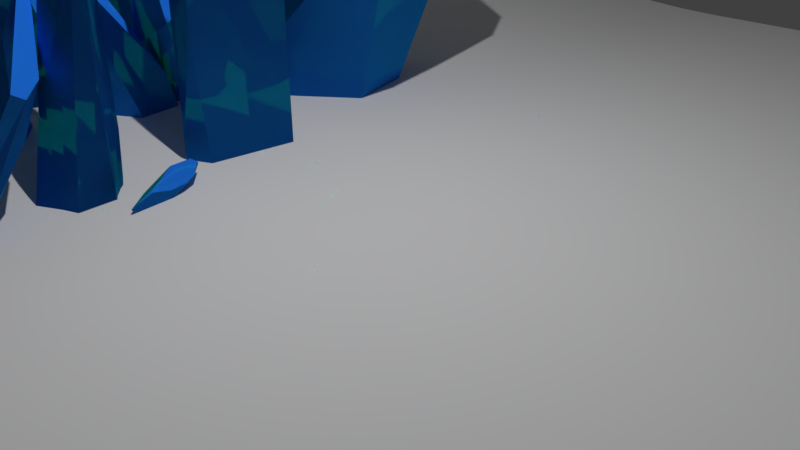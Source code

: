 # Source: Crystals.blend  (saved by Blender 2.79.0; exported with 4.5.12 LTS)
import bpy
from mathutils import Matrix  # noqa: F401  (used for matrix-valued properties, if any)

bpy.ops.wm.read_factory_settings(use_empty=True)
scene = bpy.context.scene
scene.name = 'Scene'

# ---- collections
col_collection_1 = bpy.data.collections.new('Collection 1'); scene.collection.children.link(col_collection_1)

# ---- materials (node trees are filled in below, after node groups)
mat_material_002 = bpy.data.materials.new('Material.002')
mat_material_002.alpha_threshold = 0.0
mat_material_002.roughness = 0.5

# ---- material node trees
mat_material_002.use_nodes = True; mat_material_002.node_tree.nodes.clear()
_N = mat_material_002.node_tree.nodes; _L = mat_material_002.node_tree.links
n0 = _N.new('ShaderNodeOutputMaterial'); n0.name = 'Material Output'; n0.location = (508, 300)
n1 = _N.new('ShaderNodeMixShader'); n1.name = 'Mix Shader.001'; n1.location = (288, 382)
n1.inputs[0].default_value = 0.0
n2 = _N.new('ShaderNodeEmission'); n2.name = 'Emission'; n2.location = (-97, 250)
n2.inputs[0].default_value = (0.265, 0.2662, 0.6459, 1.0)
n2.inputs[1].default_value = 16.3
n3 = _N.new('ShaderNodeMixShader'); n3.name = 'Mix Shader'; n3.location = (68, 598)
n3.inputs[0].default_value = 0.6545
n4 = _N.new('ShaderNodeBsdfGlass'); n4.name = 'Glass BSDF'; n4.location = (-386, 715)
n4.distribution = 'BECKMANN'
n4.inputs[0].default_value = (0.01852, 1.0, 0.6323, 1.0)
n4.inputs[2].default_value = 1.45
n5 = _N.new('ShaderNodeBsdfToon'); n5.name = 'Toon BSDF'; n5.location = (-277, 484)
n5.inputs[0].default_value = (0.01521, 0.1746, 0.7991, 1.0)
_L.new(n3.outputs[0], n1.inputs[1])
_L.new(n4.outputs[0], n3.inputs[1])
_L.new(n1.outputs[0], n0.inputs[0])
_L.new(n2.outputs[0], n1.inputs[2])
_L.new(n5.outputs[0], n3.inputs[2])
n0.is_active_output = True

# ---- world
world_world = bpy.data.worlds.new('World'); scene.world = world_world
world_world.color = (0.05088, 0.05088, 0.05088)
world_world.use_sun_shadow = False
world_world.sun_shadow_jitter_overblur = 0.0
world_world.cycles.sampling_method = 'MANUAL'

# ---- cameras
cam_camera = bpy.data.cameras.new('Camera')
cam_camera.clip_end = 100.0
cam_camera.lens = 35.0
cam_camera.sensor_width = 32.0
cam_camera.sensor_height = 18.0
cam_camera.ortho_scale = 7.314
cam_camera.dof.focus_distance = 0.0

# ---- lights
light_lamp = bpy.data.lights.new('Lamp', 'POINT')
light_lamp.transmission_factor = 0.0
light_lamp.cutoff_distance = 30.0
light_lamp.energy = 2032.0
light_lamp.shadow_buffer_clip_start = 1.001
light_lamp.shadow_soft_size = 0.1
light_lamp.shadow_maximum_resolution = 0.006
light_lamp.use_absolute_resolution = True

# ---- meshes
me_cylinder_009 = bpy.data.meshes.new('Cylinder.009')
me_cylinder_009.from_pydata([(0.0, 1.0, -1.0), (0.866, 0.5, -1.0), (0.866, -0.5, -1.0), (-8.742e-08, -1.0, -1.0), (-0.866, -0.5, -1.0), (-0.866, 0.5, -1.0), (0.866, 0.5, 0.4303), (0.866, -0.5, 0.7188), (0.866, -0.1668, 0.7188), (-0.866, -0.5, 0.3679), (-0.866, 0.5, 0.01813), (0.0, 1.0, 0.483), (0.1509, 0.9129, 0.6249), (0.1951, 0.2411, 0.8925), (-8.742e-08, -1.0, 0.4737), (0.1057, -0.939, 0.9156), (-0.1985, -0.8814, 0.9943), (-0.2057, -0.8813, 0.989)], [], [(13, 8, 6, 12), (0, 1, 2, 3, 4, 5), (16, 15, 7, 8, 13), (1, 6, 8, 7, 2), (0, 11, 12, 6, 1), (5, 10, 11, 0), (4, 9, 10, 5), (9, 17, 16, 13, 12, 11, 10), (15, 16, 17, 14), (2, 7, 15, 14, 3), (3, 14, 17, 9, 4)])
me_cylinder_009.materials.append(mat_material_002)
me_cylinder_009.use_remesh_preserve_volume = False
me_cylinder_009.use_remesh_preserve_attributes = False
me_cylinder_009.use_mirror_vertex_groups = False
me_cylinder_009.update()
me_plane_001 = bpy.data.meshes.new('Plane.001')
me_plane_001.from_pydata([(-1.0, -1.0, 0.8165), (1.0, -1.0, 0.0), (-1.0, 1.0, 0.8165), (1.0, 1.0, 0.0), (-1.0, 0.0, 0.8165), (0.0, -1.0, 0.0), (1.0, 0.0, 0.0), (0.0, 1.0, 0.0), (0.0, 0.0, 0.0), (-1.0, -0.5, 0.8165), (0.5, -1.0, 0.0), (1.0, 0.5, 0.0), (-0.5, 1.0, 0.01785), (-1.0, 0.5, 0.8165), (-0.5, -1.0, 0.01785), (1.0, -0.5, 0.0), (0.5, 1.0, 0.0), (0.0, 0.5, 0.0), (0.0, -0.5, 0.0), (-0.5, 0.0, 0.01785), (0.5, 0.0, 0.0), (0.5, -0.5, 0.0), (-0.5, -0.5, 0.01785), (-0.5, 0.5, 0.01785), (0.5, 0.5, 0.0), (-1.0, -0.75, 0.8165), (0.75, -1.0, 0.0), (1.0, 0.75, 0.0), (-0.7547, 1.0, 0.05634), (-1.0, 0.25, 0.8165), (-0.25, -1.0, 0.0), (1.0, -0.25, 0.0), (0.25, 1.0, 0.0), (0.0, 0.75, 0.0), (0.0, -0.25, 0.0), (-0.7547, 0.0, 0.05634), (0.25, 0.0, 0.0), (-1.0, -0.25, 0.8165), (0.25, -1.0, 0.0), (1.0, 0.25, 0.0), (-0.25, 1.0, 0.0), (-1.0, 0.75, 0.8165), (-0.7547, -1.0, 0.05634), (1.0, -0.75, 0.0), (0.75, 1.0, 0.0), (0.0, 0.25, 0.0), (0.0, -0.75, 0.0), (-0.25, 0.0, 0.0), (0.75, 0.0, 0.0), (0.5, -0.25, 0.0), (0.5, -0.75, 0.0), (0.25, -0.5, 0.0), (0.75, -0.5, 0.0), (-0.5, -0.25, 0.01785), (-0.5, -0.75, 0.01785), (-0.7547, -0.5, 0.05634), (-0.25, -0.5, 0.0), (-0.5, 0.75, 0.01785), (-0.5, 0.25, 0.01785), (-0.7547, 0.5, 0.05634), (-0.25, 0.5, 0.0), (0.5, 0.75, 0.0), (0.5, 0.25, 0.0), (0.25, 0.5, 0.0), (0.75, 0.5, 0.0), (0.75, 0.25, 0.0), (0.25, 0.25, 0.0), (0.25, 0.75, 0.0), (-0.25, 0.25, 0.0), (-0.7547, 0.25, 0.05634), (-0.7547, 0.75, 0.05634), (-0.25, -0.75, 0.0), (-0.7547, -0.75, 0.05634), (-0.7547, -0.25, 0.05634), (0.75, -0.75, 0.0), (0.25, -0.75, 0.0), (0.25, -0.25, 0.0), (0.75, -0.25, 0.0), (-0.25, -0.25, 0.0), (-0.25, 0.75, 0.0), (0.75, 0.75, 0.0), (-1.0, -0.875, 0.8165), (0.875, -1.0, 0.0), (1.0, 0.875, 0.0), (-0.875, 1.0, 0.2071), (-1.0, 0.125, 0.8165), (-0.125, -1.0, 0.0), (1.0, -0.125, 0.0), (0.125, 1.0, 0.0), (0.0, 0.875, 0.0), (0.0, -0.125, 0.0), (-0.875, 0.0, 0.2071), (0.125, 0.0, 0.0), (-1.0, -0.375, 0.8165), (0.375, -1.0, 0.0), (1.0, 0.375, 0.0), (-0.375, 1.0, 0.005154), (-1.0, 0.625, 0.8165), (-0.626, -1.0, 0.0336), (1.0, -0.625, 0.0), (0.625, 1.0, 0.0), (0.0, 0.375, 0.0), (0.0, -0.625, 0.0), (-0.375, 0.0, 0.005154), (0.625, 0.0, 0.0), (0.5, -0.125, 0.0), (0.5, -0.625, 0.0), (0.125, -0.5, 0.0), (0.625, -0.5, 0.0), (-0.5, -0.125, 0.01785), (-0.5, -0.625, 0.01785), (-0.875, -0.5, 0.2071), (-0.375, -0.5, 0.005154), (-0.5, 0.875, 0.01785), (-0.5, 0.375, 0.01785), (-0.875, 0.5, 0.2071), (-0.375, 0.5, 0.005154), (0.5, 0.875, 0.0), (0.5, 0.375, 0.0), (0.125, 0.5, 0.0), (0.625, 0.5, 0.0), (-1.0, -0.625, 0.8165), (0.625, -1.0, 0.0), (1.0, 0.625, 0.0), (-0.626, 1.0, 0.0336), (-1.0, 0.375, 0.8165), (-0.375, -1.0, 0.005154), (1.0, -0.375, 0.0), (0.375, 1.0, 0.0), (0.0, 0.625, 0.0), (0.0, -0.375, 0.0), (-0.626, 0.0, 0.0336), (0.375, 0.0, 0.0), (-1.0, -0.125, 0.8165), (0.125, -1.0, 0.0), (1.0, 0.125, 0.0), (-0.125, 1.0, 0.0), (-1.0, 0.875, 0.8165), (-0.875, -1.0, 0.2071), (1.0, -0.875, 0.0), (0.875, 1.0, 0.0), (0.0, 0.125, 0.0), (0.0, -0.875, 0.0), (-0.125, 0.0, 0.0), (0.875, 0.0, 0.0), (0.5, -0.375, 0.0), (0.5, -0.875, 0.0), (0.375, -0.5, 0.0), (0.875, -0.5, 0.0), (-0.5, -0.375, 0.01785), (-0.5, -0.875, 0.01785), (-0.626, -0.5, 0.0336), (-0.125, -0.5, 0.0), (-0.5, 0.625, 0.01785), (-0.5, 0.125, 0.01785), (-0.626, 0.5, 0.0336), (-0.125, 0.5, 0.0), (0.5, 0.625, 0.0), (0.5, 0.125, 0.0), (0.375, 0.5, 0.0), (0.875, 0.5, 0.0), (0.75, 0.375, 0.0), (0.75, 0.125, 0.0), (0.625, 0.25, 0.0), (0.875, 0.25, 0.0), (0.25, 0.375, 0.0), (0.25, 0.125, 0.0), (0.125, 0.25, 0.0), (0.375, 0.25, 0.0), (0.25, 0.875, 0.0), (0.25, 0.625, 0.0), (0.125, 0.75, 0.0), (0.375, 0.75, 0.0), (-0.25, 0.375, 0.0), (-0.25, 0.125, 0.0), (-0.375, 0.25, 0.005154), (-0.125, 0.25, 0.0), (-0.7547, 0.375, 0.05634), (-0.7547, 0.125, 0.05634), (-0.875, 0.25, 0.2071), (-0.626, 0.25, 0.0336), (-0.7547, 0.875, 0.05634), (-0.7547, 0.625, 0.05634), (-0.875, 0.75, 0.2071), (-0.626, 0.75, 0.0336), (-0.25, -0.625, 0.0), (-0.25, -0.875, 0.0), (-0.375, -0.75, 0.005154), (-0.125, -0.75, 0.0), (-0.7547, -0.625, 0.05634), (-0.7547, -0.875, 0.05634), (-0.875, -0.75, 0.2071), (-0.626, -0.75, 0.0336), (-0.7547, -0.125, 0.05634), (-0.7547, -0.375, 0.05634), (-0.875, -0.25, 0.2071), (-0.626, -0.25, 0.0336), (0.75, -0.625, 0.0), (0.75, -0.875, 0.0), (0.625, -0.75, 0.0), (0.875, -0.75, 0.0), (0.25, -0.625, 0.0), (0.25, -0.875, 0.0), (0.125, -0.75, 0.0), (0.375, -0.75, 0.0), (0.25, -0.125, 0.0), (0.25, -0.375, 0.0), (0.125, -0.25, 0.0), (0.375, -0.25, 0.0), (0.75, -0.125, 0.0), (0.75, -0.375, 0.0), (0.625, -0.25, 0.0), (0.875, -0.25, 0.0), (-0.25, -0.125, 0.0), (-0.25, -0.375, 0.0), (-0.375, -0.25, 0.005154), (-0.125, -0.25, 0.0), (-0.25, 0.875, 0.0), (-0.25, 0.625, 0.0), (-0.375, 0.75, 0.005154), (-0.125, 0.75, 0.0), (0.75, 0.875, 0.0), (0.75, 0.625, 0.0), (0.625, 0.75, 0.0), (0.875, 0.75, 0.0), (0.875, 0.625, 0.0), (0.625, 0.625, 0.0), (0.625, 0.875, 0.0), (-0.125, 0.625, 0.0), (-0.375, 0.625, 0.005154), (-0.375, 0.875, 0.005154), (-0.125, -0.375, 0.0), (-0.375, -0.375, 0.005154), (-0.375, -0.125, 0.005154), (0.875, -0.375, 0.0), (0.625, -0.375, 0.0), (0.625, -0.125, 0.0), (0.375, -0.375, 0.0), (0.125, -0.375, 0.0), (0.125, -0.125, 0.0), (0.375, -0.875, 0.0), (0.125, -0.875, 0.0), (0.125, -0.625, 0.0), (0.875, -0.875, 0.0), (0.625, -0.875, 0.0), (0.625, -0.625, 0.0), (-0.626, -0.375, 0.0336), (-0.875, -0.375, 0.2071), (-0.875, -0.125, 0.2071), (-0.626, -0.875, 0.0336), (-0.875, -0.875, 0.2071), (-0.875, -0.625, 0.2071), (-0.125, -0.875, 0.0), (-0.375, -0.875, 0.005154), (-0.375, -0.625, 0.005154), (-0.626, 0.625, 0.0336), (-0.875, 0.625, 0.2071), (-0.875, 0.875, 0.2071), (-0.626, 0.125, 0.0336), (-0.875, 0.125, 0.2071), (-0.875, 0.375, 0.2071), (-0.125, 0.125, 0.0), (-0.375, 0.125, 0.005154), (-0.375, 0.375, 0.005154), (0.375, 0.625, 0.0), (0.125, 0.625, 0.0), (0.125, 0.875, 0.0), (0.375, 0.125, 0.0), (0.125, 0.125, 0.0), (0.125, 0.375, 0.0), (0.875, 0.125, 0.0), (0.625, 0.125, 0.0), (0.625, 0.375, 0.0), (0.875, 0.375, 0.0), (0.375, 0.375, 0.0), (0.375, 0.875, 0.0), (-0.125, 0.375, 0.0), (-0.626, 0.375, 0.0336), (-0.626, 0.875, 0.0336), (-0.125, -0.625, 0.0), (-0.626, -0.625, 0.0336), (-0.626, -0.125, 0.0336), (0.875, -0.625, 0.0), (0.375, -0.625, 0.0), (0.375, -0.125, 0.0), (0.875, -0.125, 0.0), (-0.125, -0.125, 0.0), (-0.125, 0.875, 0.0), (0.875, 0.875, 0.0), (-1.0, -0.9375, 0.8165), (0.9375, -1.0, 0.0), (1.0, 0.9375, 0.0), (-0.9375, 1.0, 0.3141), (-1.0, 0.0625, 0.8165), (-0.0625, -1.0, 0.0), (1.0, -0.0625, 0.0), (0.0625, 1.0, 0.0), (0.0, 0.9375, 0.0), (0.0, -0.0625, 0.0), (-0.9375, 0.0, 0.3141), (0.0625, 0.0, 0.0), (-1.0, -0.4375, 0.8165), (0.4375, -1.0, 0.0), (1.0, 0.4375, 0.0), (-0.4375, 1.0, 0.01085), (-1.0, 0.5625, 0.8165), (-0.5625, -1.0, 0.02558), (1.0, -0.5625, 0.0), (0.5625, 1.0, 0.0), (0.0, 0.4375, 0.0), (0.0, -0.5625, 0.0), (-0.4375, 0.0, 0.01085), (0.5625, 0.0, 0.0), (0.5, -0.0625, 0.0), (0.5, -0.5625, 0.0), (0.0625, -0.5, 0.0), (0.5625, -0.5, 0.0), (-0.5, -0.0625, 0.01785), (-0.5, -0.5625, 0.01785), (-0.9375, -0.5, 0.3141), (-0.4375, -0.5, 0.01085), (-0.5, 0.9375, 0.01785), (-0.5, 0.4375, 0.01785), (-0.9375, 0.5, 0.3141), (-0.4375, 0.5, 0.01085), (0.5, 0.9375, 0.0), (0.5, 0.4375, 0.0), (0.0625, 0.5, 0.0), (0.5625, 0.5, 0.0), (-1.0, -0.6875, 0.8165), (0.6875, -1.0, 0.0), (1.0, 0.6875, 0.0), (-0.6944, 1.0, 0.04176), (-1.0, 0.3125, 0.8165), (-0.3125, -1.0, 0.001345), (1.0, -0.3125, 0.0), (0.3125, 1.0, 0.0), (0.0, 0.6875, 0.0), (0.0, -0.3125, 0.0), (-0.6944, 0.0, 0.04176), (0.3125, 0.0, 0.0), (-1.0, -0.1875, 0.8165), (0.1875, -1.0, 0.0), (1.0, 0.1875, 0.0), (-0.1875, 1.0, 0.0), (-1.0, 0.8125, 0.8165), (-0.8166, -1.0, 0.1201), (1.0, -0.8125, 0.0), (0.8125, 1.0, 0.0), (0.0, 0.1875, 0.0), (0.0, -0.8125, 0.0), (-0.1875, 0.0, 0.0), (0.8125, 0.0, 0.0), (0.5, -0.3125, 0.0), (0.5, -0.8125, 0.0), (0.3125, -0.5, 0.0), (0.8125, -0.5, 0.0), (-0.5, -0.3125, 0.01785), (-0.5, -0.8125, 0.01785), (-0.6944, -0.5, 0.04176), (-0.1875, -0.5, 0.0), (-0.5, 0.6875, 0.01785), (-0.5, 0.1875, 0.01785), (-0.6944, 0.5, 0.04176), (-0.1875, 0.5, 0.0), (0.5, 0.6875, 0.0), (0.5, 0.1875, 0.0), (0.3125, 0.5, 0.0), (0.8125, 0.5, 0.0), (0.75, 0.4375, 0.0), (0.75, 0.1875, 0.0), (0.5625, 0.25, 0.0), (0.8125, 0.25, 0.0), (0.25, 0.4375, 0.0), (0.25, 0.1875, 0.0), (0.0625, 0.25, 0.0), (0.3125, 0.25, 0.0), (0.25, 0.9375, 0.0), (0.25, 0.6875, 0.0), (0.0625, 0.75, 0.0), (0.3125, 0.75, 0.0), (-0.25, 0.4375, 0.0), (-0.25, 0.1875, 0.0), (-0.4375, 0.25, 0.01085), (-0.1875, 0.25, 0.0), (-0.7547, 0.4375, 0.05634), (-0.7547, 0.1875, 0.05634), (-0.9375, 0.25, 0.3141), (-0.6944, 0.25, 0.04176), (-0.7547, 0.9375, 0.05634), (-0.7547, 0.6875, 0.05634), (-0.9375, 0.75, 0.3141), (-0.6944, 0.75, 0.04176), (-0.25, -0.5625, 0.0), (-0.25, -0.8125, 0.0), (-0.4375, -0.75, 0.01085), (-0.1875, -0.75, 0.0), (-0.7547, -0.5625, 0.05634), (-0.7547, -0.8125, 0.05634), (-0.9375, -0.75, 0.3141), (-0.6944, -0.75, 0.04176), (-0.7547, -0.0625, 0.05634), (-0.7547, -0.3125, 0.05634), (-0.9375, -0.25, 0.3141), (-0.6944, -0.25, 0.04176), (0.75, -0.5625, 0.0), (0.75, -0.8125, 0.0), (0.5625, -0.75, 0.0), (0.8125, -0.75, 0.0), (0.25, -0.5625, 0.0), (0.25, -0.8125, 0.0), (0.0625, -0.75, 0.0), (0.3125, -0.75, 0.0), (0.25, -0.0625, 0.0), (0.25, -0.3125, 0.0), (0.0625, -0.25, 0.0), (0.3125, -0.25, 0.0), (0.75, -0.0625, 0.0), (0.75, -0.3125, 0.0), (0.5625, -0.25, 0.0), (0.8125, -0.25, 0.0), (-0.25, -0.0625, 0.0), (-0.25, -0.3125, 0.0), (-0.4375, -0.25, 0.01085), (-0.1875, -0.25, 0.0), (-0.25, 0.9375, 0.0), (-0.25, 0.6875, 0.0), (-0.4375, 0.75, 0.01085), (-0.1875, 0.75, 0.0), (0.75, 0.9375, 0.0), (0.75, 0.6875, 0.0), (0.5625, 0.75, 0.0), (0.8125, 0.75, 0.0), (-1.0, -0.8125, 0.8165), (0.8125, -1.0, 0.0), (1.0, 0.8125, 0.0), (-0.8166, 1.0, 0.1201), (-1.0, 0.1875, 0.8165), (-0.1875, -1.0, 0.0), (1.0, -0.1875, 0.0), (0.1875, 1.0, 0.0), (0.0, 0.8125, 0.0), (0.0, -0.1875, 0.0), (-0.8166, 0.0, 0.1201), (0.1875, 0.0, 0.0), (-1.0, -0.3125, 0.8165), (0.3125, -1.0, 0.0), (1.0, 0.3125, 0.0), (-0.3125, 1.0, 0.001345), (-1.0, 0.6875, 0.8165), (-0.6944, -1.0, 0.04176), (1.0, -0.6875, 0.0), (0.6875, 1.0, 0.0), (0.0, 0.3125, 0.0), (0.0, -0.6875, 0.0), (-0.3125, 0.0, 0.001345), (0.6875, 0.0, 0.0), (0.5, -0.1875, 0.0), (0.5, -0.6875, 0.0), (0.1875, -0.5, 0.0), (0.6875, -0.5, 0.0), (-0.5, -0.1875, 0.01785), (-0.5, -0.6875, 0.01785), (-0.8166, -0.5, 0.1201), (-0.3125, -0.5, 0.001345), (-0.5, 0.8125, 0.01785), (-0.5, 0.3125, 0.01785), (-0.8166, 0.5, 0.1201), (-0.3125, 0.5, 0.001345), (0.5, 0.8125, 0.0), (0.5, 0.3125, 0.0), (0.1875, 0.5, 0.0), (0.6875, 0.5, 0.0), (-1.0, -0.5625, 0.8165), (0.5625, -1.0, 0.0), (1.0, 0.5625, 0.0), (-0.5625, 1.0, 0.02558), (-1.0, 0.4375, 0.8165), (-0.4375, -1.0, 0.01085), (1.0, -0.4375, 0.0), (0.4375, 1.0, 0.0), (0.0, 0.5625, 0.0), (0.0, -0.4375, 0.0), (-0.5625, 0.0, 0.02558), (0.4375, 0.0, 0.0), (-1.0, -0.0625, 0.8165), (0.0625, -1.0, 0.0), (1.0, 0.0625, 0.0), (-0.0625, 1.0, 0.0), (-1.0, 0.9375, 0.8165), (-0.9375, -1.0, 0.3141), (1.0, -0.9375, 0.0), (0.9375, 1.0, 0.0), (0.0, 0.0625, 0.0), (0.0, -0.9375, 0.0), (-0.0625, 0.0, 0.0), (0.9375, 0.0, 0.0), (0.5, -0.4375, 0.0), (0.5, -0.9375, 0.0), (0.4375, -0.5, 0.0), (0.9375, -0.5, 0.0), (-0.5, -0.4375, 0.01785), (-0.5, -0.9375, 0.01785), (-0.5625, -0.5, 0.02558), (-0.0625, -0.5, 0.0), (-0.5, 0.5625, 0.01785), (-0.5, 0.0625, 0.01785), (-0.5625, 0.5, 0.02558), (-0.0625, 0.5, 0.0), (0.5, 0.5625, 0.0), (0.5, 0.0625, 0.0), (0.4375, 0.5, 0.0), (0.9375, 0.5, 0.0), (0.75, 0.3125, 0.0), (0.75, 0.0625, 0.0), (0.6875, 0.25, 0.0), (0.9375, 0.25, 0.0), (0.25, 0.3125, 0.0), (0.25, 0.0625, 0.0), (0.1875, 0.25, 0.0), (0.4375, 0.25, 0.0), (0.25, 0.8125, 0.0), (0.25, 0.5625, 0.0), (0.1875, 0.75, 0.0), (0.4375, 0.75, 0.0), (-0.25, 0.3125, 0.0), (-0.25, 0.0625, 0.0), (-0.3125, 0.25, 0.001345), (-0.0625, 0.25, 0.0), (-0.7547, 0.3125, 0.05634), (-0.7547, 0.0625, 0.05634), (-0.8166, 0.25, 0.1201), (-0.5625, 0.25, 0.02558), (-0.7547, 0.8125, 0.05634), (-0.7547, 0.5625, 0.05634), (-0.8166, 0.75, 0.1201), (-0.5625, 0.75, 0.02558), (-0.25, -0.6875, 0.0), (-0.25, -0.9375, 0.0), (-0.3125, -0.75, 0.001345), (-0.0625, -0.75, 0.0), (-0.7547, -0.6875, 0.05634), (-0.7547, -0.9375, 0.05634), (-0.8166, -0.75, 0.1201), (-0.5625, -0.75, 0.02558), (-0.7547, -0.1875, 0.05634), (-0.7547, -0.4375, 0.05634), (-0.8166, -0.25, 0.1201), (-0.5625, -0.25, 0.02558), (0.75, -0.6875, 0.0), (0.75, -0.9375, 0.0), (0.6875, -0.75, 0.0), (0.9375, -0.75, 0.0), (0.25, -0.6875, 0.0), (0.25, -0.9375, 0.0), (0.1875, -0.75, 0.0), (0.4375, -0.75, 0.0), (0.25, -0.1875, 0.0), (0.25, -0.4375, 0.0), (0.1875, -0.25, 0.0), (0.4375, -0.25, 0.0), (0.75, -0.1875, 0.0), (0.75, -0.4375, 0.0), (0.6875, -0.25, 0.0), (0.9375, -0.25, 0.0), (-0.25, -0.1875, 0.0), (-0.25, -0.4375, 0.0), (-0.3125, -0.25, 0.001345), (-0.0625, -0.25, 0.0), (-0.25, 0.8125, 0.0), (-0.25, 0.5625, 0.0), (-0.3125, 0.75, 0.001345), (-0.0625, 0.75, 0.0), (0.75, 0.8125, 0.0), (0.75, 0.5625, 0.0), (0.6875, 0.75, 0.0), (0.9375, 0.75, 0.0), (0.875, 0.6875, 0.0), (0.875, 0.5625, 0.0), (0.8125, 0.625, 0.0), (0.9375, 0.625, 0.0), (0.625, 0.6875, 0.0), (0.625, 0.5625, 0.0), (0.5625, 0.625, 0.0), (0.6875, 0.625, 0.0), (0.625, 0.9375, 0.0), (0.625, 0.8125, 0.0), (0.5625, 0.875, 0.0), (0.6875, 0.875, 0.0), (-0.125, 0.6875, 0.0), (-0.125, 0.5625, 0.0), (-0.1875, 0.625, 0.0), (-0.0625, 0.625, 0.0), (-0.375, 0.6875, 0.005154), (-0.375, 0.5625, 0.005154), (-0.4375, 0.625, 0.01085), (-0.3125, 0.625, 0.001345), (-0.375, 0.9375, 0.005154), (-0.375, 0.8125, 0.005154), (-0.4375, 0.875, 0.01085), (-0.3125, 0.875, 0.001345), (-0.125, -0.3125, 0.0), (-0.125, -0.4375, 0.0), (-0.1875, -0.375, 0.0), (-0.0625, -0.375, 0.0), (-0.375, -0.3125, 0.005154), (-0.375, -0.4375, 0.005154), (-0.4375, -0.375, 0.01085), (-0.3125, -0.375, 0.001345), (-0.375, -0.0625, 0.005154), (-0.375, -0.1875, 0.005154), (-0.4375, -0.125, 0.01085), (-0.3125, -0.125, 0.001345), (0.875, -0.3125, 0.0), (0.875, -0.4375, 0.0), (0.8125, -0.375, 0.0), (0.9375, -0.375, 0.0), (0.625, -0.3125, 0.0), (0.625, -0.4375, 0.0), (0.5625, -0.375, 0.0), (0.6875, -0.375, 0.0), (0.625, -0.0625, 0.0), (0.625, -0.1875, 0.0), (0.5625, -0.125, 0.0), (0.6875, -0.125, 0.0), (0.375, -0.3125, 0.0), (0.375, -0.4375, 0.0), (0.3125, -0.375, 0.0), (0.4375, -0.375, 0.0), (0.125, -0.3125, 0.0), (0.125, -0.4375, 0.0), (0.0625, -0.375, 0.0), (0.1875, -0.375, 0.0), (0.125, -0.0625, 0.0), (0.125, -0.1875, 0.0), (0.0625, -0.125, 0.0), (0.1875, -0.125, 0.0), (0.375, -0.8125, 0.0), (0.375, -0.9375, 0.0), (0.3125, -0.875, 0.0), (0.4375, -0.875, 0.0), (0.125, -0.8125, 0.0), (0.125, -0.9375, 0.0), (0.0625, -0.875, 0.0), (0.1875, -0.875, 0.0), (0.125, -0.5625, 0.0), (0.125, -0.6875, 0.0), (0.0625, -0.625, 0.0), (0.1875, -0.625, 0.0), (0.875, -0.8125, 0.0), (0.875, -0.9375, 0.0), (0.8125, -0.875, 0.0), (0.9375, -0.875, 0.0), (0.625, -0.8125, 0.0), (0.625, -0.9375, 0.0), (0.5625, -0.875, 0.0), (0.6875, -0.875, 0.0), (0.625, -0.5625, 0.0), (0.625, -0.6875, 0.0), (0.5625, -0.625, 0.0), (0.6875, -0.625, 0.0), (-0.626, -0.3125, 0.0336), (-0.626, -0.4375, 0.0336), (-0.6944, -0.375, 0.04176), (-0.5625, -0.375, 0.02558), (-0.875, -0.3125, 0.2071), (-0.875, -0.4375, 0.2071), (-0.9375, -0.375, 0.3141), (-0.8166, -0.375, 0.1201), (-0.875, -0.0625, 0.2071), (-0.875, -0.1875, 0.2071), (-0.9375, -0.125, 0.3141), (-0.8166, -0.125, 0.1201), (-0.626, -0.8125, 0.0336), (-0.626, -0.9375, 0.0336), (-0.6944, -0.875, 0.04176), (-0.5625, -0.875, 0.02558), (-0.875, -0.8125, 0.2071), (-0.875, -0.9375, 0.2071), (-0.9375, -0.875, 0.3141), (-0.8166, -0.875, 0.1201), (-0.875, -0.5625, 0.2071), (-0.875, -0.6875, 0.2071), (-0.9375, -0.625, 0.3141), (-0.8166, -0.625, 0.1201), (-0.125, -0.8125, 0.0), (-0.125, -0.9375, 0.0), (-0.1875, -0.875, 0.0), (-0.0625, -0.875, 0.0), (-0.375, -0.8125, 0.005154), (-0.375, -0.9375, 0.005154), (-0.4375, -0.875, 0.01085), (-0.3125, -0.875, 0.001345), (-0.375, -0.5625, 0.005154), (-0.375, -0.6875, 0.005154), (-0.4375, -0.625, 0.01085), (-0.3125, -0.625, 0.001345), (-0.626, 0.6875, 0.0336), (-0.626, 0.5625, 0.0336), (-0.6944, 0.625, 0.04176), (-0.5625, 0.625, 0.02558), (-0.875, 0.6875, 0.2071), (-0.875, 0.5625, 0.2071), (-0.9375, 0.625, 0.3141), (-0.8166, 0.625, 0.1201), (-0.875, 0.9375, 0.2071), (-0.875, 0.8125, 0.2071), (-0.9375, 0.875, 0.3141), (-0.8166, 0.875, 0.1201), (-0.626, 0.1875, 0.0336), (-0.626, 0.0625, 0.0336), (-0.6944, 0.125, 0.04176), (-0.5625, 0.125, 0.02558), (-0.875, 0.1875, 0.2071), (-0.875, 0.0625, 0.2071), (-0.9375, 0.125, 0.3141), (-0.8166, 0.125, 0.1201), (-0.875, 0.4375, 0.2071), (-0.875, 0.3125, 0.2071), (-0.9375, 0.375, 0.3141), (-0.8166, 0.375, 0.1201), (-0.125, 0.1875, 0.0), (-0.125, 0.0625, 0.0), (-0.1875, 0.125, 0.0), (-0.0625, 0.125, 0.0), (-0.375, 0.1875, 0.005154), (-0.375, 0.0625, 0.005154), (-0.4375, 0.125, 0.01085), (-0.3125, 0.125, 0.001345), (-0.375, 0.4375, 0.005154), (-0.375, 0.3125, 0.005154), (-0.4375, 0.375, 0.01085), (-0.3125, 0.375, 0.001345), (0.375, 0.6875, 0.0), (0.375, 0.5625, 0.0), (0.3125, 0.625, 0.0), (0.4375, 0.625, 0.0), (0.125, 0.6875, 0.0), (0.125, 0.5625, 0.0), (0.0625, 0.625, 0.0), (0.1875, 0.625, 0.0), (0.125, 0.9375, 0.0), (0.125, 0.8125, 0.0), (0.0625, 0.875, 0.0), (0.1875, 0.875, 0.0), (0.375, 0.1875, 0.0), (0.375, 0.0625, 0.0), (0.3125, 0.125, 0.0), (0.4375, 0.125, 0.0), (0.125, 0.1875, 0.0), (0.125, 0.0625, 0.0), (0.0625, 0.125, 0.0), (0.1875, 0.125, 0.0), (0.125, 0.4375, 0.0), (0.125, 0.3125, 0.0), (0.0625, 0.375, 0.0), (0.1875, 0.375, 0.0), (0.875, 0.1875, 0.0), (0.875, 0.0625, 0.0), (0.8125, 0.125, 0.0), (0.9375, 0.125, 0.0), (0.625, 0.1875, 0.0), (0.625, 0.0625, 0.0), (0.5625, 0.125, 0.0), (0.6875, 0.125, 0.0), (0.625, 0.4375, 0.0), (0.625, 0.3125, 0.0), (0.5625, 0.375, 0.0), (0.6875, 0.375, 0.0), (0.875, 0.4375, 0.0), (0.875, 0.3125, 0.0), (0.8125, 0.375, 0.0), (0.9375, 0.375, 0.0), (0.375, 0.4375, 0.0), (0.375, 0.3125, 0.0), (0.3125, 0.375, 0.0), (0.4375, 0.375, 0.0), (0.375, 0.9375, 0.0), (0.375, 0.8125, 0.0), (0.3125, 0.875, 0.0), (0.4375, 0.875, 0.0), (-0.125, 0.4375, 0.0), (-0.125, 0.3125, 0.0), (-0.1875, 0.375, 0.0), (-0.0625, 0.375, 0.0), (-0.626, 0.4375, 0.0336), (-0.626, 0.3125, 0.0336), (-0.6944, 0.375, 0.04176), (-0.5625, 0.375, 0.02558), (-0.626, 0.9375, 0.0336), (-0.626, 0.8125, 0.0336), (-0.6944, 0.875, 0.04176), (-0.5625, 0.875, 0.02558), (-0.125, -0.5625, 0.0), (-0.125, -0.6875, 0.0), (-0.1875, -0.625, 0.0), (-0.0625, -0.625, 0.0), (-0.626, -0.5625, 0.0336), (-0.626, -0.6875, 0.0336), (-0.6944, -0.625, 0.04176), (-0.5625, -0.625, 0.02558), (-0.626, -0.0625, 0.0336), (-0.626, -0.1875, 0.0336), (-0.6944, -0.125, 0.04176), (-0.5625, -0.125, 0.02558), (0.875, -0.5625, 0.0), (0.875, -0.6875, 0.0), (0.8125, -0.625, 0.0), (0.9375, -0.625, 0.0), (0.375, -0.5625, 0.0), (0.375, -0.6875, 0.0), (0.3125, -0.625, 0.0), (0.4375, -0.625, 0.0), (0.375, -0.0625, 0.0), (0.375, -0.1875, 0.0), (0.3125, -0.125, 0.0), (0.4375, -0.125, 0.0), (0.875, -0.0625, 0.0), (0.875, -0.1875, 0.0), (0.8125, -0.125, 0.0), (0.9375, -0.125, 0.0), (-0.125, -0.0625, 0.0), (-0.125, -0.1875, 0.0), (-0.1875, -0.125, 0.0), (-0.0625, -0.125, 0.0), (-0.125, 0.9375, 0.0), (-0.125, 0.8125, 0.0), (-0.1875, 0.875, 0.0), (-0.0625, 0.875, 0.0), (0.875, 0.9375, 0.0), (0.875, 0.8125, 0.0), (0.8125, 0.875, 0.0), (0.9375, 0.875, 0.0), (0.9375, 0.8125, 0.0), (0.8125, 0.8125, 0.0), (0.8125, 0.9375, 0.0), (-0.0625, 0.8125, 0.0), (-0.1875, 0.8125, 0.0), (-0.1875, 0.9375, 0.0), (-0.0625, -0.1875, 0.0), (-0.1875, -0.1875, 0.0), (-0.1875, -0.0625, 0.0), (0.9375, -0.1875, 0.0), (0.8125, -0.1875, 0.0), (0.8125, -0.0625, 0.0), (0.4375, -0.1875, 0.0), (0.3125, -0.1875, 0.0), (0.3125, -0.0625, 0.0), (0.4375, -0.6875, 0.0), (0.3125, -0.6875, 0.0), (0.3125, -0.5625, 0.0), (0.9375, -0.6875, 0.0), (0.8125, -0.6875, 0.0), (0.8125, -0.5625, 0.0), (-0.5625, -0.1875, 0.02558), (-0.6944, -0.1875, 0.04176), (-0.6944, -0.0625, 0.04176), (-0.5625, -0.6875, 0.02558), (-0.6944, -0.6875, 0.04176), (-0.6944, -0.5625, 0.04176), (-0.0625, -0.6875, 0.0), (-0.1875, -0.6875, 0.0), (-0.1875, -0.5625, 0.0), (-0.5625, 0.8125, 0.02558), (-0.6944, 0.8125, 0.04176), (-0.6944, 0.9375, 0.04176), (-0.5625, 0.3125, 0.02558), (-0.6944, 0.3125, 0.04176), (-0.6944, 0.4375, 0.04176), (-0.0625, 0.3125, 0.0), (-0.1875, 0.3125, 0.0), (-0.1875, 0.4375, 0.0), (0.4375, 0.8125, 0.0), (0.3125, 0.8125, 0.0), (0.3125, 0.9375, 0.0), (0.4375, 0.3125, 0.0), (0.3125, 0.3125, 0.0), (0.3125, 0.4375, 0.0), (0.9375, 0.3125, 0.0), (0.8125, 0.3125, 0.0), (0.8125, 0.4375, 0.0), (0.6875, 0.3125, 0.0), (0.5625, 0.3125, 0.0), (0.5625, 0.4375, 0.0), (0.6875, 0.0625, 0.0), (0.5625, 0.0625, 0.0), (0.5625, 0.1875, 0.0), (0.9375, 0.0625, 0.0), (0.8125, 0.0625, 0.0), (0.8125, 0.1875, 0.0), (0.1875, 0.3125, 0.0), (0.0625, 0.3125, 0.0), (0.0625, 0.4375, 0.0), (0.1875, 0.0625, 0.0), (0.0625, 0.0625, 0.0), (0.0625, 0.1875, 0.0), (0.4375, 0.0625, 0.0), (0.3125, 0.0625, 0.0), (0.3125, 0.1875, 0.0), (0.1875, 0.8125, 0.0), (0.0625, 0.8125, 0.0), (0.0625, 0.9375, 0.0), (0.1875, 0.5625, 0.0), (0.0625, 0.5625, 0.0), (0.0625, 0.6875, 0.0), (0.4375, 0.5625, 0.0), (0.3125, 0.5625, 0.0), (0.3125, 0.6875, 0.0), (-0.3125, 0.3125, 0.001345), (-0.4375, 0.3125, 0.01085), (-0.4375, 0.4375, 0.01085), (-0.3125, 0.0625, 0.001345), (-0.4375, 0.0625, 0.01085), (-0.4375, 0.1875, 0.01085), (-0.0625, 0.0625, 0.0), (-0.1875, 0.0625, 0.0), (-0.1875, 0.1875, 0.0), (-0.8166, 0.3125, 0.1201), (-0.9375, 0.3125, 0.3141), (-0.9375, 0.4375, 0.3141), (-0.8166, 0.0625, 0.1201), (-0.9375, 0.0625, 0.3141), (-0.9375, 0.1875, 0.3141), (-0.5625, 0.0625, 0.02558), (-0.6944, 0.0625, 0.04176), (-0.6944, 0.1875, 0.04176), (-0.8166, 0.8125, 0.1201), (-0.9375, 0.8125, 0.3141), (-0.9375, 0.9375, 0.3141), (-0.8166, 0.5625, 0.1201), (-0.9375, 0.5625, 0.3141), (-0.9375, 0.6875, 0.3141), (-0.5625, 0.5625, 0.02558), (-0.6944, 0.5625, 0.04176), (-0.6944, 0.6875, 0.04176), (-0.3125, -0.6875, 0.001345), (-0.4375, -0.6875, 0.01085), (-0.4375, -0.5625, 0.01085), (-0.3125, -0.9375, 0.001345), (-0.4375, -0.9375, 0.01085), (-0.4375, -0.8125, 0.01085), (-0.0625, -0.9375, 0.0), (-0.1875, -0.9375, 0.0), (-0.1875, -0.8125, 0.0), (-0.8166, -0.6875, 0.1201), (-0.9375, -0.6875, 0.3141), (-0.9375, -0.5625, 0.3141), (-0.8166, -0.9375, 0.1201), (-0.9375, -0.9375, 0.3141), (-0.9375, -0.8125, 0.3141), (-0.5625, -0.9375, 0.02558), (-0.6944, -0.9375, 0.04176), (-0.6944, -0.8125, 0.04176), (-0.8166, -0.1875, 0.1201), (-0.9375, -0.1875, 0.3141), (-0.9375, -0.0625, 0.3141), (-0.8166, -0.4375, 0.1201), (-0.9375, -0.4375, 0.3141), (-0.9375, -0.3125, 0.3141), (-0.5625, -0.4375, 0.02558), (-0.6944, -0.4375, 0.04176), (-0.6944, -0.3125, 0.04176), (0.6875, -0.6875, 0.0), (0.5625, -0.6875, 0.0), (0.5625, -0.5625, 0.0), (0.6875, -0.9375, 0.0), (0.5625, -0.9375, 0.0), (0.5625, -0.8125, 0.0), (0.9375, -0.9375, 0.0), (0.8125, -0.9375, 0.0), (0.8125, -0.8125, 0.0), (0.1875, -0.6875, 0.0), (0.0625, -0.6875, 0.0), (0.0625, -0.5625, 0.0), (0.1875, -0.9375, 0.0), (0.0625, -0.9375, 0.0), (0.0625, -0.8125, 0.0), (0.4375, -0.9375, 0.0), (0.3125, -0.9375, 0.0), (0.3125, -0.8125, 0.0), (0.1875, -0.1875, 0.0), (0.0625, -0.1875, 0.0), (0.0625, -0.0625, 0.0), (0.1875, -0.4375, 0.0), (0.0625, -0.4375, 0.0), (0.0625, -0.3125, 0.0), (0.4375, -0.4375, 0.0), (0.3125, -0.4375, 0.0), (0.3125, -0.3125, 0.0), (0.6875, -0.1875, 0.0), (0.5625, -0.1875, 0.0), (0.5625, -0.0625, 0.0), (0.6875, -0.4375, 0.0), (0.5625, -0.4375, 0.0), (0.5625, -0.3125, 0.0), (0.9375, -0.4375, 0.0), (0.8125, -0.4375, 0.0), (0.8125, -0.3125, 0.0), (-0.3125, -0.1875, 0.001345), (-0.4375, -0.1875, 0.01085), (-0.4375, -0.0625, 0.01085), (-0.3125, -0.4375, 0.001345), (-0.4375, -0.4375, 0.01085), (-0.4375, -0.3125, 0.01085), (-0.0625, -0.4375, 0.0), (-0.1875, -0.4375, 0.0), (-0.1875, -0.3125, 0.0), (-0.3125, 0.8125, 0.001345), (-0.4375, 0.8125, 0.01085), (-0.4375, 0.9375, 0.01085), (-0.3125, 0.5625, 0.001345), (-0.4375, 0.5625, 0.01085), (-0.4375, 0.6875, 0.01085), (-0.0625, 0.5625, 0.0), (-0.1875, 0.5625, 0.0), (-0.1875, 0.6875, 0.0), (0.6875, 0.8125, 0.0), (0.5625, 0.8125, 0.0), (0.5625, 0.9375, 0.0), (0.6875, 0.5625, 0.0), (0.5625, 0.5625, 0.0), (0.5625, 0.6875, 0.0), (0.9375, 0.5625, 0.0), (0.8125, 0.5625, 0.0), (0.8125, 0.6875, 0.0), (0.9375, 0.6875, 0.0), (0.6875, 0.6875, 0.0), (0.6875, 0.9375, 0.0), (-0.0625, 0.6875, 0.0), (-0.3125, 0.6875, 0.001345), (-0.3125, 0.9375, 0.001345), (-0.0625, -0.3125, 0.0), (-0.3125, -0.3125, 0.001345), (-0.3125, -0.0625, 0.001345), (0.9375, -0.3125, 0.0), (0.6875, -0.3125, 0.0), (0.6875, -0.0625, 0.0), (0.4375, -0.3125, 0.0), (0.1875, -0.3125, 0.0), (0.1875, -0.0625, 0.0), (0.4375, -0.8125, 0.0), (0.1875, -0.8125, 0.0), (0.1875, -0.5625, 0.0), (0.9375, -0.8125, 0.0), (0.6875, -0.8125, 0.0), (0.6875, -0.5625, 0.0), (-0.5625, -0.3125, 0.02558), (-0.8166, -0.3125, 0.1201), (-0.8166, -0.0625, 0.1201), (-0.5625, -0.8125, 0.02558), (-0.8166, -0.8125, 0.1201), (-0.8166, -0.5625, 0.1201), (-0.0625, -0.8125, 0.0), (-0.3125, -0.8125, 0.001345), (-0.3125, -0.5625, 0.001345), (-0.5625, 0.6875, 0.02558), (-0.8166, 0.6875, 0.1201), (-0.8166, 0.9375, 0.1201), (-0.5625, 0.1875, 0.02558), (-0.8166, 0.1875, 0.1201), (-0.8166, 0.4375, 0.1201), (-0.0625, 0.1875, 0.0), (-0.3125, 0.1875, 0.001345), (-0.3125, 0.4375, 0.001345), (0.4375, 0.6875, 0.0), (0.1875, 0.6875, 0.0), (0.1875, 0.9375, 0.0), (0.4375, 0.1875, 0.0), (0.1875, 0.1875, 0.0), (0.1875, 0.4375, 0.0), (0.9375, 0.1875, 0.0), (0.6875, 0.1875, 0.0), (0.6875, 0.4375, 0.0), (0.9375, 0.4375, 0.0), (0.4375, 0.4375, 0.0), (0.4375, 0.9375, 0.0), (-0.0625, 0.4375, 0.0), (-0.5625, 0.4375, 0.02558), (-0.5625, 0.9375, 0.02558), (-0.0625, -0.5625, 0.0), (-0.5625, -0.5625, 0.02558), (-0.5625, -0.0625, 0.02558), (0.9375, -0.5625, 0.0), (0.4375, -0.5625, 0.0), (0.4375, -0.0625, 0.0), (0.9375, -0.0625, 0.0), (-0.0625, -0.0625, 0.0), (-0.0625, 0.9375, 0.0), (0.9375, 0.9375, 0.0)], [], [(1088, 291, 3, 492), (1087, 297, 7, 488), (1086, 298, 8, 495), (1085, 295, 6, 496), (1084, 313, 20, 484), (1083, 314, 21, 499), (1082, 307, 15, 500), (1081, 317, 19, 483), (1080, 318, 22, 503), (1079, 310, 18, 504), (1078, 321, 12, 476), (1077, 322, 23, 507), (1076, 309, 17, 508), (1075, 325, 16, 480), (1074, 326, 24, 511), (1073, 303, 11, 512), (1072, 369, 64, 472), (1071, 370, 65, 515), (1070, 343, 39, 516), (1069, 373, 63, 471), (1068, 374, 66, 519), (1067, 366, 62, 520), (1066, 377, 32, 440), (1065, 378, 67, 523), (1064, 365, 61, 524), (1063, 381, 60, 468), (1062, 382, 68, 527), (1061, 349, 45, 528), (1060, 385, 59, 467), (1059, 386, 69, 531), (1058, 362, 58, 532), (1057, 389, 28, 436), (1056, 390, 70, 535), (1055, 361, 57, 536), (1054, 393, 56, 464), (1053, 394, 71, 539), (1052, 350, 46, 540), (1051, 397, 55, 463), (1050, 398, 72, 543), (1049, 358, 54, 544), (1048, 401, 35, 443), (1047, 402, 73, 547), (1046, 357, 53, 548), (1045, 405, 52, 460), (1044, 406, 74, 551), (1043, 347, 43, 552), (1042, 409, 51, 459), (1041, 410, 75, 555), (1040, 354, 50, 556), (1039, 413, 36, 444), (1038, 414, 76, 559), (1037, 353, 49, 560), (1036, 417, 48, 456), (1035, 418, 77, 563), (1034, 335, 31, 564), (1033, 421, 47, 455), (1032, 422, 78, 567), (1031, 338, 34, 568), (1030, 425, 40, 448), (1029, 426, 79, 571), (1028, 337, 33, 572), (1027, 429, 44, 452), (1026, 430, 80, 575), (1025, 331, 27, 576), (1024, 577, 224, 432), (1023, 578, 225, 579), (1022, 475, 123, 580), (1021, 581, 223, 431), (1020, 582, 226, 583), (1019, 574, 222, 584), (1018, 585, 100, 308), (1017, 586, 227, 587), (1016, 573, 221, 588), (1015, 589, 220, 428), (1014, 590, 228, 591), (1013, 481, 129, 592), (1012, 593, 219, 427), (1011, 594, 229, 595), (1010, 570, 218, 596), (1009, 597, 96, 304), (1008, 598, 230, 599), (1007, 569, 217, 600), (1006, 601, 216, 424), (1005, 602, 231, 603), (1004, 482, 130, 604), (1003, 605, 215, 423), (1002, 606, 232, 607), (1001, 566, 214, 608), (1000, 609, 103, 311), (999, 610, 233, 611), (998, 565, 213, 612), (997, 613, 212, 420), (996, 614, 234, 615), (995, 479, 127, 616), (994, 617, 211, 419), (993, 618, 235, 619), (992, 562, 210, 620), (991, 621, 104, 312), (990, 622, 236, 623), (989, 561, 209, 624), (988, 625, 208, 416), (987, 626, 237, 627), (986, 497, 145, 628), (985, 629, 207, 415), (984, 630, 238, 631), (983, 558, 206, 632), (982, 633, 92, 300), (981, 634, 239, 635), (980, 557, 205, 636), (979, 637, 204, 412), (978, 638, 240, 639), (977, 498, 146, 640), (976, 641, 203, 411), (975, 642, 241, 643), (974, 554, 202, 644), (973, 645, 107, 315), (972, 646, 242, 647), (971, 553, 201, 648), (970, 649, 200, 408), (969, 650, 243, 651), (968, 491, 139, 652), (967, 653, 199, 407), (966, 654, 244, 655), (965, 550, 198, 656), (964, 657, 108, 316), (963, 658, 245, 659), (962, 549, 197, 660), (961, 661, 196, 404), (960, 662, 246, 663), (959, 501, 149, 664), (958, 665, 195, 403), (957, 666, 247, 667), (956, 546, 194, 668), (955, 669, 91, 299), (954, 670, 248, 671), (953, 545, 193, 672), (952, 673, 192, 400), (951, 674, 249, 675), (950, 502, 150, 676), (949, 677, 191, 399), (948, 678, 250, 679), (947, 542, 190, 680), (946, 681, 111, 319), (945, 682, 251, 683), (944, 541, 189, 684), (943, 685, 188, 396), (942, 686, 252, 687), (941, 494, 142, 688), (940, 689, 187, 395), (939, 690, 253, 691), (938, 538, 186, 692), (937, 693, 112, 320), (936, 694, 254, 695), (935, 537, 185, 696), (934, 697, 184, 392), (933, 698, 255, 699), (932, 505, 153, 700), (931, 701, 183, 391), (930, 702, 256, 703), (929, 534, 182, 704), (928, 705, 84, 292), (927, 706, 257, 707), (926, 533, 181, 708), (925, 709, 180, 388), (924, 710, 258, 711), (923, 506, 154, 712), (922, 713, 179, 387), (921, 714, 259, 715), (920, 530, 178, 716), (919, 717, 115, 323), (918, 718, 260, 719), (917, 529, 177, 720), (916, 721, 176, 384), (915, 722, 261, 723), (914, 493, 141, 724), (913, 725, 175, 383), (912, 726, 262, 727), (911, 526, 174, 728), (910, 729, 116, 324), (909, 730, 263, 731), (908, 525, 173, 732), (907, 733, 172, 380), (906, 734, 264, 735), (905, 509, 157, 736), (904, 737, 171, 379), (903, 738, 265, 739), (902, 522, 170, 740), (901, 741, 88, 296), (900, 742, 266, 743), (899, 521, 169, 744), (898, 745, 168, 376), (897, 746, 267, 747), (896, 510, 158, 748), (895, 749, 167, 375), (894, 750, 268, 751), (893, 518, 166, 752), (892, 753, 119, 327), (891, 754, 269, 755), (890, 517, 165, 756), (889, 757, 164, 372), (888, 758, 270, 759), (887, 487, 135, 760), (886, 761, 163, 371), (885, 762, 271, 763), (884, 514, 162, 764), (883, 765, 120, 328), (882, 766, 272, 767), (881, 513, 161, 768), (880, 769, 160, 368), (879, 770, 273, 771), (878, 447, 95, 772), (877, 773, 159, 367), (876, 774, 274, 775), (875, 470, 118, 776), (874, 777, 128, 336), (873, 778, 275, 779), (872, 469, 117, 780), (871, 781, 156, 364), (870, 782, 276, 783), (869, 453, 101, 784), (868, 785, 155, 363), (867, 786, 277, 787), (866, 466, 114, 788), (865, 789, 124, 332), (864, 790, 278, 791), (863, 465, 113, 792), (862, 793, 152, 360), (861, 794, 279, 795), (860, 454, 102, 796), (859, 797, 151, 359), (858, 798, 280, 799), (857, 462, 110, 800), (856, 801, 131, 339), (855, 802, 281, 803), (854, 461, 109, 804), (853, 805, 148, 356), (852, 806, 282, 807), (851, 451, 99, 808), (850, 809, 147, 355), (849, 810, 283, 811), (848, 458, 106, 812), (847, 813, 132, 340), (846, 814, 284, 815), (845, 457, 105, 816), (844, 817, 144, 352), (843, 818, 285, 819), (842, 439, 87, 820), (841, 821, 143, 351), (840, 822, 286, 823), (839, 442, 90, 824), (838, 825, 136, 344), (837, 826, 287, 827), (836, 441, 89, 828), (835, 829, 140, 348), (834, 830, 288, 831), (833, 435, 83, 832), (830, 833, 832, 288), (224, 576, 833, 830), (576, 27, 435, 833), (573, 834, 831, 221), (80, 432, 834, 573), (432, 224, 830, 834), (429, 835, 348, 44), (221, 831, 835, 429), (831, 288, 829, 835), (826, 836, 828, 287), (220, 572, 836, 826), (572, 33, 441, 836), (569, 837, 827, 217), (79, 428, 837, 569), (428, 220, 826, 837), (425, 838, 344, 40), (217, 827, 838, 425), (827, 287, 825, 838), (822, 839, 824, 286), (216, 568, 839, 822), (568, 34, 442, 839), (565, 840, 823, 213), (78, 424, 840, 565), (424, 216, 822, 840), (421, 841, 351, 47), (213, 823, 841, 421), (823, 286, 821, 841), (818, 842, 820, 285), (212, 564, 842, 818), (564, 31, 439, 842), (561, 843, 819, 209), (77, 420, 843, 561), (420, 212, 818, 843), (417, 844, 352, 48), (209, 819, 844, 417), (819, 285, 817, 844), (814, 845, 816, 284), (208, 560, 845, 814), (560, 49, 457, 845), (557, 846, 815, 205), (76, 416, 846, 557), (416, 208, 814, 846), (413, 847, 340, 36), (205, 815, 847, 413), (815, 284, 813, 847), (810, 848, 812, 283), (204, 556, 848, 810), (556, 50, 458, 848), (553, 849, 811, 201), (75, 412, 849, 553), (412, 204, 810, 849), (409, 850, 355, 51), (201, 811, 850, 409), (811, 283, 809, 850), (806, 851, 808, 282), (200, 552, 851, 806), (552, 43, 451, 851), (549, 852, 807, 197), (74, 408, 852, 549), (408, 200, 806, 852), (405, 853, 356, 52), (197, 807, 853, 405), (807, 282, 805, 853), (802, 854, 804, 281), (196, 548, 854, 802), (548, 53, 461, 854), (545, 855, 803, 193), (73, 404, 855, 545), (404, 196, 802, 855), (401, 856, 339, 35), (193, 803, 856, 401), (803, 281, 801, 856), (798, 857, 800, 280), (192, 544, 857, 798), (544, 54, 462, 857), (541, 858, 799, 189), (72, 400, 858, 541), (400, 192, 798, 858), (397, 859, 359, 55), (189, 799, 859, 397), (799, 280, 797, 859), (794, 860, 796, 279), (188, 540, 860, 794), (540, 46, 454, 860), (537, 861, 795, 185), (71, 396, 861, 537), (396, 188, 794, 861), (393, 862, 360, 56), (185, 795, 862, 393), (795, 279, 793, 862), (790, 863, 792, 278), (184, 536, 863, 790), (536, 57, 465, 863), (533, 864, 791, 181), (70, 392, 864, 533), (392, 184, 790, 864), (389, 865, 332, 28), (181, 791, 865, 389), (791, 278, 789, 865), (786, 866, 788, 277), (180, 532, 866, 786), (532, 58, 466, 866), (529, 867, 787, 177), (69, 388, 867, 529), (388, 180, 786, 867), (385, 868, 363, 59), (177, 787, 868, 385), (787, 277, 785, 868), (782, 869, 784, 276), (176, 528, 869, 782), (528, 45, 453, 869), (525, 870, 783, 173), (68, 384, 870, 525), (384, 176, 782, 870), (381, 871, 364, 60), (173, 783, 871, 381), (783, 276, 781, 871), (778, 872, 780, 275), (172, 524, 872, 778), (524, 61, 469, 872), (521, 873, 779, 169), (67, 380, 873, 521), (380, 172, 778, 873), (377, 874, 336, 32), (169, 779, 874, 377), (779, 275, 777, 874), (774, 875, 776, 274), (168, 520, 875, 774), (520, 62, 470, 875), (517, 876, 775, 165), (66, 376, 876, 517), (376, 168, 774, 876), (373, 877, 367, 63), (165, 775, 877, 373), (775, 274, 773, 877), (770, 878, 772, 273), (164, 516, 878, 770), (516, 39, 447, 878), (513, 879, 771, 161), (65, 372, 879, 513), (372, 164, 770, 879), (369, 880, 368, 64), (161, 771, 880, 369), (771, 273, 769, 880), (766, 881, 768, 272), (163, 515, 881, 766), (515, 65, 513, 881), (470, 882, 767, 118), (62, 371, 882, 470), (371, 163, 766, 882), (326, 883, 328, 24), (118, 767, 883, 326), (767, 272, 765, 883), (762, 884, 764, 271), (104, 456, 884, 762), (456, 48, 514, 884), (510, 885, 763, 158), (20, 312, 885, 510), (312, 104, 762, 885), (366, 886, 371, 62), (158, 763, 886, 366), (763, 271, 761, 886), (758, 887, 760, 270), (144, 496, 887, 758), (496, 6, 487, 887), (514, 888, 759, 162), (48, 352, 888, 514), (352, 144, 758, 888), (370, 889, 372, 65), (162, 759, 889, 370), (759, 270, 757, 889), (754, 890, 756, 269), (167, 519, 890, 754), (519, 66, 517, 890), (453, 891, 755, 101), (45, 375, 891, 453), (375, 167, 754, 891), (309, 892, 327, 17), (101, 755, 892, 309), (755, 269, 753, 892), (750, 893, 752, 268), (92, 444, 893, 750), (444, 36, 518, 893), (493, 894, 751, 141), (8, 300, 894, 493), (300, 92, 750, 894), (349, 895, 375, 45), (141, 751, 895, 349), (751, 268, 749, 895), (746, 896, 748, 267), (132, 484, 896, 746), (484, 20, 510, 896), (518, 897, 747, 166), (36, 340, 897, 518), (340, 132, 746, 897), (374, 898, 376, 66), (166, 747, 898, 374), (747, 267, 745, 898), (742, 899, 744, 266), (171, 523, 899, 742), (523, 67, 521, 899), (441, 900, 743, 89), (33, 379, 900, 441), (379, 171, 742, 900), (297, 901, 296, 7), (89, 743, 901, 297), (743, 266, 741, 901), (738, 902, 740, 265), (119, 471, 902, 738), (471, 63, 522, 902), (481, 903, 739, 129), (17, 327, 903, 481), (327, 119, 738, 903), (337, 904, 379, 33), (129, 739, 904, 337), (739, 265, 737, 904), (734, 905, 736, 264), (159, 511, 905, 734), (511, 24, 509, 905), (522, 906, 735, 170), (63, 367, 906, 522), (367, 159, 734, 906), (378, 907, 380, 67), (170, 735, 907, 378), (735, 264, 733, 907), (730, 908, 732, 263), (175, 527, 908, 730), (527, 68, 525, 908), (466, 909, 731, 114), (58, 383, 909, 466), (383, 175, 730, 909), (322, 910, 324, 23), (114, 731, 910, 322), (731, 263, 729, 910), (726, 911, 728, 262), (103, 455, 911, 726), (455, 47, 526, 911), (506, 912, 727, 154), (19, 311, 912, 506), (311, 103, 726, 912), (362, 913, 383, 58), (154, 727, 913, 362), (727, 262, 725, 913), (722, 914, 724, 261), (143, 495, 914, 722), (495, 8, 493, 914), (526, 915, 723, 174), (47, 351, 915, 526), (351, 143, 722, 915), (382, 916, 384, 68), (174, 723, 916, 382), (723, 261, 721, 916), (718, 917, 720, 260), (179, 531, 917, 718), (531, 69, 529, 917), (333, 918, 719, 125), (29, 387, 918, 333), (387, 179, 718, 918), (477, 919, 323, 13), (125, 719, 919, 477), (719, 260, 717, 919), (714, 920, 716, 259), (91, 443, 920, 714), (443, 35, 530, 920), (293, 921, 715, 85), (4, 299, 921, 293), (299, 91, 714, 921), (437, 922, 387, 29), (85, 715, 922, 437), (715, 259, 713, 922), (710, 923, 712, 258), (131, 483, 923, 710), (483, 19, 506, 923), (530, 924, 711, 178), (35, 339, 924, 530), (339, 131, 710, 924), (386, 925, 388, 69), (178, 711, 925, 386), (711, 258, 709, 925), (706, 926, 708, 257), (183, 535, 926, 706), (535, 70, 533, 926), (345, 927, 707, 137), (41, 391, 927, 345), (391, 183, 706, 927), (489, 928, 292, 2), (137, 707, 928, 489), (707, 257, 705, 928), (702, 929, 704, 256), (115, 467, 929, 702), (467, 59, 534, 929), (305, 930, 703, 97), (13, 323, 930, 305), (323, 115, 702, 930), (449, 931, 391, 41), (97, 703, 931, 449), (703, 256, 701, 931), (698, 932, 700, 255), (155, 507, 932, 698), (507, 23, 505, 932), (534, 933, 699, 182), (59, 363, 933, 534), (363, 155, 698, 933), (390, 934, 392, 70), (182, 699, 934, 390), (699, 255, 697, 934), (694, 935, 696, 254), (187, 539, 935, 694), (539, 71, 537, 935), (462, 936, 695, 110), (54, 395, 936, 462), (395, 187, 694, 936), (318, 937, 320, 22), (110, 695, 937, 318), (695, 254, 693, 937), (690, 938, 692, 253), (126, 334, 938, 690), (334, 30, 538, 938), (502, 939, 691, 150), (14, 478, 939, 502), (478, 126, 690, 939), (358, 940, 395, 54), (150, 691, 940, 358), (691, 253, 689, 940), (686, 941, 688, 252), (86, 294, 941, 686), (294, 5, 494, 941), (538, 942, 687, 186), (30, 438, 942, 538), (438, 86, 686, 942), (394, 943, 396, 71), (186, 687, 943, 394), (687, 252, 685, 943), (682, 944, 684, 251), (191, 543, 944, 682), (543, 72, 541, 944), (329, 945, 683, 121), (25, 399, 945, 329), (399, 191, 682, 945), (473, 946, 319, 9), (121, 683, 946, 473), (683, 251, 681, 946), (678, 947, 680, 250), (138, 346, 947, 678), (346, 42, 542, 947), (289, 948, 679, 81), (0, 490, 948, 289), (490, 138, 678, 948), (433, 949, 399, 25), (81, 679, 949, 433), (679, 250, 677, 949), (674, 950, 676, 249), (98, 306, 950, 674), (306, 14, 502, 950), (542, 951, 675, 190), (42, 450, 951, 542), (450, 98, 674, 951), (398, 952, 400, 72), (190, 675, 952, 398), (675, 249, 673, 952), (670, 953, 672, 248), (195, 547, 953, 670), (547, 73, 545, 953), (341, 954, 671, 133), (37, 403, 954, 341), (403, 195, 670, 954), (485, 955, 299, 4), (133, 671, 955, 485), (671, 248, 669, 955), (666, 956, 668, 247), (111, 463, 956, 666), (463, 55, 546, 956), (301, 957, 667, 93), (9, 319, 957, 301), (319, 111, 666, 957), (445, 958, 403, 37), (93, 667, 958, 445), (667, 247, 665, 958), (662, 959, 664, 246), (151, 503, 959, 662), (503, 22, 501, 959), (546, 960, 663, 194), (55, 359, 960, 546), (359, 151, 662, 960), (402, 961, 404, 73), (194, 663, 961, 402), (663, 246, 661, 961), (658, 962, 660, 245), (199, 551, 962, 658), (551, 74, 549, 962), (458, 963, 659, 106), (50, 407, 963, 458), (407, 199, 658, 963), (314, 964, 316, 21), (106, 659, 964, 314), (659, 245, 657, 964), (654, 965, 656, 244), (122, 330, 965, 654), (330, 26, 550, 965), (498, 966, 655, 146), (10, 474, 966, 498), (474, 122, 654, 966), (354, 967, 407, 50), (146, 655, 967, 354), (655, 244, 653, 967), (650, 968, 652, 243), (82, 290, 968, 650), (290, 1, 491, 968), (550, 969, 651, 198), (26, 434, 969, 550), (434, 82, 650, 969), (406, 970, 408, 74), (198, 651, 970, 406), (651, 243, 649, 970), (646, 971, 648, 242), (203, 555, 971, 646), (555, 75, 553, 971), (454, 972, 647, 102), (46, 411, 972, 454), (411, 203, 646, 972), (310, 973, 315, 18), (102, 647, 973, 310), (647, 242, 645, 973), (642, 974, 644, 241), (134, 342, 974, 642), (342, 38, 554, 974), (494, 975, 643, 142), (5, 486, 975, 494), (486, 134, 642, 975), (350, 976, 411, 46), (142, 643, 976, 350), (643, 241, 641, 976), (638, 977, 640, 240), (94, 302, 977, 638), (302, 10, 498, 977), (554, 978, 639, 202), (38, 446, 978, 554), (446, 94, 638, 978), (410, 979, 412, 75), (202, 639, 979, 410), (639, 240, 637, 979), (634, 980, 636, 239), (207, 559, 980, 634), (559, 76, 557, 980), (442, 981, 635, 90), (34, 415, 981, 442), (415, 207, 634, 981), (298, 982, 300, 8), (90, 635, 982, 298), (635, 239, 633, 982), (630, 983, 632, 238), (107, 459, 983, 630), (459, 51, 558, 983), (482, 984, 631, 130), (18, 315, 984, 482), (315, 107, 630, 984), (338, 985, 415, 34), (130, 631, 985, 338), (631, 238, 629, 985), (626, 986, 628, 237), (147, 499, 986, 626), (499, 21, 497, 986), (558, 987, 627, 206), (51, 355, 987, 558), (355, 147, 626, 987), (414, 988, 416, 76), (206, 627, 988, 414), (627, 237, 625, 988), (622, 989, 624, 236), (211, 563, 989, 622), (563, 77, 561, 989), (457, 990, 623, 105), (49, 419, 990, 457), (419, 211, 622, 990), (313, 991, 312, 20), (105, 623, 991, 313), (623, 236, 621, 991), (618, 992, 620, 235), (108, 460, 992, 618), (460, 52, 562, 992), (497, 993, 619, 145), (21, 316, 993, 497), (316, 108, 618, 993), (353, 994, 419, 49), (145, 619, 994, 353), (619, 235, 617, 994), (614, 995, 616, 234), (148, 500, 995, 614), (500, 15, 479, 995), (562, 996, 615, 210), (52, 356, 996, 562), (356, 148, 614, 996), (418, 997, 420, 77), (210, 615, 997, 418), (615, 234, 613, 997), (610, 998, 612, 233), (215, 567, 998, 610), (567, 78, 565, 998), (461, 999, 611, 109), (53, 423, 999, 461), (423, 215, 610, 999), (317, 1000, 311, 19), (109, 611, 1000, 317), (611, 233, 609, 1000), (606, 1001, 608, 232), (112, 464, 1001, 606), (464, 56, 566, 1001), (501, 1002, 607, 149), (22, 320, 1002, 501), (320, 112, 606, 1002), (357, 1003, 423, 53), (149, 607, 1003, 357), (607, 232, 605, 1003), (602, 1004, 604, 231), (152, 504, 1004, 602), (504, 18, 482, 1004), (566, 1005, 603, 214), (56, 360, 1005, 566), (360, 152, 602, 1005), (422, 1006, 424, 78), (214, 603, 1006, 422), (603, 231, 601, 1006), (598, 1007, 600, 230), (219, 571, 1007, 598), (571, 79, 569, 1007), (465, 1008, 599, 113), (57, 427, 1008, 465), (427, 219, 598, 1008), (321, 1009, 304, 12), (113, 599, 1009, 321), (599, 230, 597, 1009), (594, 1010, 596, 229), (116, 468, 1010, 594), (468, 60, 570, 1010), (505, 1011, 595, 153), (23, 324, 1011, 505), (324, 116, 594, 1011), (361, 1012, 427, 57), (153, 595, 1012, 361), (595, 229, 593, 1012), (590, 1013, 592, 228), (156, 508, 1013, 590), (508, 17, 481, 1013), (570, 1014, 591, 218), (60, 364, 1014, 570), (364, 156, 590, 1014), (426, 1015, 428, 79), (218, 591, 1015, 426), (591, 228, 589, 1015), (586, 1016, 588, 227), (223, 575, 1016, 586), (575, 80, 573, 1016), (469, 1017, 587, 117), (61, 431, 1017, 469), (431, 223, 586, 1017), (325, 1018, 308, 16), (117, 587, 1018, 325), (587, 227, 585, 1018), (582, 1019, 584, 226), (120, 472, 1019, 582), (472, 64, 574, 1019), (509, 1020, 583, 157), (24, 328, 1020, 509), (328, 120, 582, 1020), (365, 1021, 431, 61), (157, 583, 1021, 365), (583, 226, 581, 1021), (578, 1022, 580, 225), (160, 512, 1022, 578), (512, 11, 475, 1022), (574, 1023, 579, 222), (64, 368, 1023, 574), (368, 160, 578, 1023), (430, 1024, 432, 80), (222, 579, 1024, 430), (579, 225, 577, 1024), (577, 1025, 576, 224), (225, 580, 1025, 577), (580, 123, 331, 1025), (581, 1026, 575, 223), (226, 584, 1026, 581), (584, 222, 430, 1026), (585, 1027, 452, 100), (227, 588, 1027, 585), (588, 221, 429, 1027), (589, 1028, 572, 220), (228, 592, 1028, 589), (592, 129, 337, 1028), (593, 1029, 571, 219), (229, 596, 1029, 593), (596, 218, 426, 1029), (597, 1030, 448, 96), (230, 600, 1030, 597), (600, 217, 425, 1030), (601, 1031, 568, 216), (231, 604, 1031, 601), (604, 130, 338, 1031), (605, 1032, 567, 215), (232, 608, 1032, 605), (608, 214, 422, 1032), (609, 1033, 455, 103), (233, 612, 1033, 609), (612, 213, 421, 1033), (613, 1034, 564, 212), (234, 616, 1034, 613), (616, 127, 335, 1034), (617, 1035, 563, 211), (235, 620, 1035, 617), (620, 210, 418, 1035), (621, 1036, 456, 104), (236, 624, 1036, 621), (624, 209, 417, 1036), (625, 1037, 560, 208), (237, 628, 1037, 625), (628, 145, 353, 1037), (629, 1038, 559, 207), (238, 632, 1038, 629), (632, 206, 414, 1038), (633, 1039, 444, 92), (239, 636, 1039, 633), (636, 205, 413, 1039), (637, 1040, 556, 204), (240, 640, 1040, 637), (640, 146, 354, 1040), (641, 1041, 555, 203), (241, 644, 1041, 641), (644, 202, 410, 1041), (645, 1042, 459, 107), (242, 648, 1042, 645), (648, 201, 409, 1042), (649, 1043, 552, 200), (243, 652, 1043, 649), (652, 139, 347, 1043), (653, 1044, 551, 199), (244, 656, 1044, 653), (656, 198, 406, 1044), (657, 1045, 460, 108), (245, 660, 1045, 657), (660, 197, 405, 1045), (661, 1046, 548, 196), (246, 664, 1046, 661), (664, 149, 357, 1046), (665, 1047, 547, 195), (247, 668, 1047, 665), (668, 194, 402, 1047), (669, 1048, 443, 91), (248, 672, 1048, 669), (672, 193, 401, 1048), (673, 1049, 544, 192), (249, 676, 1049, 673), (676, 150, 358, 1049), (677, 1050, 543, 191), (250, 680, 1050, 677), (680, 190, 398, 1050), (681, 1051, 463, 111), (251, 684, 1051, 681), (684, 189, 397, 1051), (685, 1052, 540, 188), (252, 688, 1052, 685), (688, 142, 350, 1052), (689, 1053, 539, 187), (253, 692, 1053, 689), (692, 186, 394, 1053), (693, 1054, 464, 112), (254, 696, 1054, 693), (696, 185, 393, 1054), (697, 1055, 536, 184), (255, 700, 1055, 697), (700, 153, 361, 1055), (701, 1056, 535, 183), (256, 704, 1056, 701), (704, 182, 390, 1056), (705, 1057, 436, 84), (257, 708, 1057, 705), (708, 181, 389, 1057), (709, 1058, 532, 180), (258, 712, 1058, 709), (712, 154, 362, 1058), (713, 1059, 531, 179), (259, 716, 1059, 713), (716, 178, 386, 1059), (717, 1060, 467, 115), (260, 720, 1060, 717), (720, 177, 385, 1060), (721, 1061, 528, 176), (261, 724, 1061, 721), (724, 141, 349, 1061), (725, 1062, 527, 175), (262, 728, 1062, 725), (728, 174, 382, 1062), (729, 1063, 468, 116), (263, 732, 1063, 729), (732, 173, 381, 1063), (733, 1064, 524, 172), (264, 736, 1064, 733), (736, 157, 365, 1064), (737, 1065, 523, 171), (265, 740, 1065, 737), (740, 170, 378, 1065), (741, 1066, 440, 88), (266, 744, 1066, 741), (744, 169, 377, 1066), (745, 1067, 520, 168), (267, 748, 1067, 745), (748, 158, 366, 1067), (749, 1068, 519, 167), (268, 752, 1068, 749), (752, 166, 374, 1068), (753, 1069, 471, 119), (269, 756, 1069, 753), (756, 165, 373, 1069), (757, 1070, 516, 164), (270, 760, 1070, 757), (760, 135, 343, 1070), (761, 1071, 515, 163), (271, 764, 1071, 761), (764, 162, 370, 1071), (765, 1072, 472, 120), (272, 768, 1072, 765), (768, 161, 369, 1072), (769, 1073, 512, 160), (273, 772, 1073, 769), (772, 95, 303, 1073), (773, 1074, 511, 159), (274, 776, 1074, 773), (776, 118, 326, 1074), (777, 1075, 480, 128), (275, 780, 1075, 777), (780, 117, 325, 1075), (781, 1076, 508, 156), (276, 784, 1076, 781), (784, 101, 309, 1076), (785, 1077, 507, 155), (277, 788, 1077, 785), (788, 114, 322, 1077), (789, 1078, 476, 124), (278, 792, 1078, 789), (792, 113, 321, 1078), (793, 1079, 504, 152), (279, 796, 1079, 793), (796, 102, 310, 1079), (797, 1080, 503, 151), (280, 800, 1080, 797), (800, 110, 318, 1080), (801, 1081, 483, 131), (281, 804, 1081, 801), (804, 109, 317, 1081), (805, 1082, 500, 148), (282, 808, 1082, 805), (808, 99, 307, 1082), (809, 1083, 499, 147), (283, 812, 1083, 809), (812, 106, 314, 1083), (813, 1084, 484, 132), (284, 816, 1084, 813), (816, 105, 313, 1084), (817, 1085, 496, 144), (285, 820, 1085, 817), (820, 87, 295, 1085), (821, 1086, 495, 143), (286, 824, 1086, 821), (824, 90, 298, 1086), (825, 1087, 488, 136), (287, 828, 1087, 825), (828, 89, 297, 1087), (829, 1088, 492, 140), (288, 832, 1088, 829), (832, 83, 291, 1088)])
me_plane_001.polygons.foreach_set('use_smooth', [True] * 1024)
me_plane_001.use_remesh_preserve_volume = False
me_plane_001.use_remesh_preserve_attributes = False
me_plane_001.use_mirror_vertex_groups = False
me_plane_001.update()
me_cylinder_008 = bpy.data.meshes.new('Cylinder.008')
me_cylinder_008.from_pydata([(0.0, 1.0, -1.0), (0.866, 0.5, -1.0), (0.866, -0.5, -1.0), (-8.742e-08, -1.0, -1.0), (-0.866, -0.5, -1.0), (-0.866, 0.5, -1.0), (-1.702e-07, -2.225, 0.1925), (-0.001057, -0.03322, 1.472), (-0.07788, -2.225, 0.2365), (1.619, -0.9349, -0.1532), (1.059, -1.523, 0.104), (0.2297, -0.7409, 1.143), (0.1439, -0.105, 1.472), (-1.838, -1.061, 0.09273), (-1.746, -1.312, 0.2849), (-1.288, -0.2152, 1.018), (8.337e-09, 1.42, -0.5915), (0.01026, -0.02088, 1.473), (-0.03382, -0.01699, 1.472), (-0.5068, 0.07546, 1.394), (0.1731, -0.03504, 1.474), (1.154, 0.3734, 0.7767), (-1.632, 0.9425, -0.1386), (-1.591, 0.5965, 0.3874), (-1.793, 0.3429, 0.04231), (-1.504, 0.9423, 0.2648), (-1.521, 1.137, -0.01192), (1.384, 0.799, -0.4179), (1.779, -0.1349, 0.0259), (1.289, 0.3723, 0.6579), (1.243, 0.4622, 0.6392), (1.165, 1.092, -0.2555)], [], [(0, 1, 2, 3, 4, 5), (11, 8, 6, 10), (20, 17, 7, 12), (17, 18, 7), (24, 23, 25, 26, 22), (2, 9, 10, 6, 3), (3, 6, 8, 14, 13, 4), (23, 15, 19, 25), (15, 14, 8, 11, 12, 7, 18, 19), (29, 28, 27, 31, 30), (13, 14, 15, 23, 24), (4, 13, 24, 22, 5), (5, 22, 26, 16, 0), (25, 19, 18, 17, 20, 21, 30, 31, 16, 26), (21, 29, 30), (12, 11, 10, 9, 28, 29, 21, 20), (0, 16, 31, 27, 1), (1, 27, 28, 9, 2)])
me_cylinder_008.materials.append(mat_material_002)
me_cylinder_008.use_remesh_preserve_volume = False
me_cylinder_008.use_remesh_preserve_attributes = False
me_cylinder_008.use_mirror_vertex_groups = False
me_cylinder_008.update()
me_cylinder = bpy.data.meshes.new('Cylinder')
me_cylinder.from_pydata([(0.0, 1.0, -1.0), (-8.742e-08, -1.0, -1.0), (-0.866, -0.5, -1.0), (-0.866, 0.5, -1.0), (0.7043, 0.5934, -1.0), (0.6116, -0.6469, -1.0), (-0.866, 0.5, -0.02247), (0.0, 1.0, -0.1042), (-0.866, -0.1172, 0.4387), (0.3413, 0.803, 0.1581), (-0.866, -0.5, 0.3829), (-0.866, -0.3627, 0.4902), (-8.742e-08, -1.0, -0.2656), (0.2347, -0.8645, 0.103), (-0.02849, -0.4835, 0.9948), (-0.1571, -0.4907, 0.9569), (-0.3982, -0.5328, 0.8161), (-0.6197, -0.6422, 0.5134)], [], [(0, 4, 5, 1, 2, 3), (15, 16, 17, 12, 13, 14), (0, 7, 9, 4), (16, 11, 10, 17), (3, 6, 7, 0), (15, 8, 11, 16), (2, 10, 11, 8, 6, 3), (8, 15, 14, 9, 7, 6), (4, 9, 14, 13, 5), (5, 13, 12, 1), (1, 12, 17, 10, 2)])
me_cylinder.materials.append(mat_material_002)
me_cylinder.use_remesh_preserve_volume = False
me_cylinder.use_remesh_preserve_attributes = False
me_cylinder.use_mirror_vertex_groups = False
me_cylinder.update()
me_cylinder_007 = bpy.data.meshes.new('Cylinder.007')
me_cylinder_007.from_pydata([(1.513, 0.9996, -1.479), (2.573, -0.7275, -1.336), (1.538, -1.414, -1.359), (0.4911, -0.8931, -1.442), (0.4787, 0.3135, -1.502), (-1.326, 1.112, -0.06646), (0.4711, 1.13, -0.06725), (0.5172, -0.2105, -0.6709), (-1.328, 1.141, -0.01626), (-0.3657, 1.205, -0.7633), (-1.394, 1.751, -0.0537), (2.508, 0.5052, -1.401), (2.56, 0.4689, -1.396), (-1.438, 2.246, 0.4832), (0.305, 1.358, 0.03936), (0.6041, 1.628, -0.8389), (-1.457, 2.38, 0.2512), (-0.3735, 2.026, -0.3991)], [], [(13, 8, 7, 6, 14), (16, 10, 5, 8, 13), (2, 7, 8, 5, 3), (1, 6, 7, 2), (12, 14, 6, 1), (3, 5, 10, 9, 4), (15, 17, 16, 13, 14, 12, 11), (10, 16, 17, 9), (4, 9, 17, 15, 0), (0, 11, 12, 1, 2, 3, 4), (0, 15, 11)])
me_cylinder_007.materials.append(mat_material_002)
me_cylinder_007.use_remesh_preserve_volume = False
me_cylinder_007.use_remesh_preserve_attributes = False
me_cylinder_007.use_mirror_vertex_groups = False
me_cylinder_007.update()
me_cylinder_006 = bpy.data.meshes.new('Cylinder.006')
me_cylinder_006.from_pydata([(-0.01289, 1.23, -1.276), (0.8531, 0.7297, -1.276), (0.8531, -0.2703, -1.276), (-0.01289, -0.7703, -1.276), (-0.8789, -0.2703, -1.276), (-0.8789, 0.7297, -1.276), (1.465, 0.846, -0.2181), (1.73e-08, 1.871, -0.01592), (0.8095, 1.727, 0.3499), (-1.297, -0.7491, -0.4371), (-1.764, 1.018, 0.1717), (-1.722, 1.171, 0.3169), (1.709, -0.9867, 0.09985), (-1.373e-07, -1.739, -0.1653), (1.741, -0.9234, 0.1413), (-0.4211, -1.63, -0.01323), (-1.353, 0.9862, 0.6158), (0.7396, 1.552, 0.5253), (-0.5275, 0.8934, 0.9296), (-0.2463, 0.5398, 1.193), (-0.3589, -0.7989, 0.5912), (-0.009628, -0.3878, 0.8359), (-0.9541, 0.5942, 0.8141), (-0.2502, 0.5294, 1.193), (-0.1922, 0.4646, 1.193), (1.396, -0.5486, 0.4773), (-0.1539, 0.4704, 1.193), (-0.1292, 0.5007, 1.193), (0.777, 0.6413, 0.8608), (0.04931, -0.3722, 0.8373)], [], [(0, 1, 2, 3, 4, 5), (0, 7, 8, 6, 1), (5, 10, 11, 7, 0), (4, 9, 10, 5), (3, 13, 15, 9, 4), (1, 6, 14, 12, 2), (2, 12, 13, 3), (21, 24, 23, 22, 20), (17, 8, 7, 11, 16, 18), (22, 23, 19, 18, 16), (25, 14, 6, 8, 17, 28), (27, 19, 23, 24, 26), (29, 26, 24, 21), (15, 20, 22, 16, 11, 10, 9), (18, 19, 27, 28, 17), (28, 27, 26, 29, 25), (12, 14, 25, 29, 21, 20, 15, 13)])
me_cylinder_006.materials.append(mat_material_002)
me_cylinder_006.use_remesh_preserve_volume = False
me_cylinder_006.use_remesh_preserve_attributes = False
me_cylinder_006.use_mirror_vertex_groups = False
me_cylinder_006.update()
me_cylinder_005 = bpy.data.meshes.new('Cylinder.005')
me_cylinder_005.from_pydata([(-0.02336, 0.9835, -0.888), (0.8427, 0.4835, -0.888), (0.8427, -0.5165, -0.888), (-0.02336, -1.016, -0.888), (-0.8894, -0.5165, -0.888), (-0.8894, 0.4835, -0.888), (0.8427, 0.4835, 0.4823), (0.8427, -0.5165, 0.4117), (-0.02336, 0.9835, 0.1294), (0.6861, 0.5739, 0.6136), (-0.02336, -1.016, 0.1537), (0.7031, -0.5971, 0.5174), (0.04644, 0.1069, 1.091), (-0.8894, -0.5165, 0.03329), (-0.8894, 0.4835, -0.03235), (-0.525, 0.6939, 0.4204), (-0.03323, 0.1056, 1.089), (-0.5971, -0.6852, 0.4186)], [], [(0, 1, 2, 3, 4, 5), (1, 6, 7, 2), (12, 11, 7, 6, 9), (0, 8, 9, 6, 1), (13, 17, 16, 15, 14), (16, 17, 10, 11, 12), (2, 7, 11, 10, 3), (12, 9, 8, 15, 16), (5, 14, 15, 8, 0), (4, 13, 14, 5), (3, 10, 17, 13, 4)])
me_cylinder_005.materials.append(mat_material_002)
me_cylinder_005.use_remesh_preserve_volume = False
me_cylinder_005.use_remesh_preserve_attributes = False
me_cylinder_005.use_mirror_vertex_groups = False
me_cylinder_005.update()
me_cylinder_004 = bpy.data.meshes.new('Cylinder.004')
me_cylinder_004.from_pydata([(-0.01782, 0.5303, -1.0), (0.4537, 0.2581, -1.0), (0.4537, -0.2864, -1.0), (-0.4893, -0.2864, -1.0), (-0.4893, 0.2581, -1.0), (0.866, -0.5, -0.4664), (0.2765, -0.3887, -1.0), (-0.4613, -0.3026, -1.0), (-0.5844, -0.2719, -0.8087), (0.866, 0.5, -0.2562), (0.866, 0.2417, 0.0105), (0.7229, -0.5827, -0.105), (0.5343, -0.5548, 0.0655), (0.7718, 0.128, 0.2102), (-0.866, 0.5, -0.6374), (0.0, 1.0, -0.215), (0.08373, 0.9517, -0.03914), (-0.05054, 0.1511, 0.9047), (-0.2814, -0.3636, 0.8386), (-0.866, -0.4171, -0.1409), (-0.2309, -0.05089, 0.9533), (-0.866, 0.1077, -0.0898), (0.4593, -0.6542, -0.1917), (-0.1674, -0.8244, -0.4056), (-0.0067, -0.3557, -1.0)], [], [(7, 8, 3), (0, 1, 2, 6, 24, 7, 3, 4), (1, 9, 10, 5, 2), (16, 17, 13, 10, 9), (19, 23, 22, 12, 18), (10, 13, 11, 5), (2, 5, 11, 22, 6), (0, 15, 16, 9, 1), (20, 21, 19, 18), (4, 14, 15, 0), (16, 15, 14, 21, 20, 17), (3, 8, 19, 21, 14, 4), (13, 17, 20, 18, 12, 11), (22, 23, 24, 6), (22, 11, 12), (24, 23, 19, 8, 7)])
me_cylinder_004.materials.append(mat_material_002)
me_cylinder_004.use_remesh_preserve_volume = False
me_cylinder_004.use_remesh_preserve_attributes = False
me_cylinder_004.use_mirror_vertex_groups = False
me_cylinder_004.update()
me_cylinder_003 = bpy.data.meshes.new('Cylinder.003')
me_cylinder_003.from_pydata([(-0.866, -0.5, -0.2924), (-0.6045, 0.8595, 0.2094), (0.0, 1.0, -0.04995), (-0.5684, 0.6718, -0.6147), (0.04003, 0.1645, -1.0), (0.866, 0.5, -0.3424), (-0.3098, -0.8212, -0.6581), (0.07128, -0.07147, -1.0), (0.866, 0.4349, -0.4175), (0.1936, 0.1208, -1.0), (-8.742e-08, -1.0, -0.3595), (0.03381, -0.1771, -0.9634), (-0.1723, -0.9005, -0.65), (-1.031, -0.6134, 0.3177), (-8.742e-08, -1.0, 0.5326), (0.866, 0.5, 0.3734), (0.866, -0.3862, 0.2266), (0.7731, -0.5537, 0.2433), (0.6849, 0.6046, 0.4774), (0.007882, -0.9954, 0.5364), (-1.104, -0.5, 0.0224), (-1.008, 0.1315, -0.253), (-0.8507, 0.5088, -0.3984), (0.0, 1.0, 0.453), (-0.5231, -0.698, 0.5383), (0.02227, 0.9871, 0.4865), (-0.2251, -0.3419, 0.7562), (-0.01458, 0.2638, 0.7557)], [], [(11, 12, 6), (3, 2, 5, 8, 9, 4), (25, 23, 1, 13, 24, 26, 27), (4, 9, 7), (22, 1, 23, 2, 3), (17, 19, 14, 10), (13, 1, 22, 21, 20), (26, 24, 14, 19), (25, 27, 18), (10, 12, 11, 7, 9, 8, 16, 17), (5, 15, 16, 8), (18, 27, 26, 19, 17, 16, 15), (2, 23, 25, 18, 15, 5), (6, 0, 21, 22, 3, 4, 7, 11), (0, 20, 21), (10, 14, 24, 13, 20, 0, 6, 12)])
me_cylinder_003.materials.append(mat_material_002)
me_cylinder_003.use_remesh_preserve_volume = False
me_cylinder_003.use_remesh_preserve_attributes = False
me_cylinder_003.use_mirror_vertex_groups = False
me_cylinder_003.update()
me_cylinder_002 = bpy.data.meshes.new('Cylinder.002')
me_cylinder_002.from_pydata([(-0.246, -1.231, 0.8182), (-0.246, 0.7689, -0.8062), (0.6201, 0.2689, -0.9267), (1.817, 2.47, 0.001312), (-2.548, 0.2689, 0.01208), (-1.112, -1.694, -0.6745), (-1.112, 0.2689, -0.6672), (1.817, -0.7311, 0.2827), (-0.401, 0.6794, -0.8422), (1.664, -0.7311, -0.225), (0.3863, -1.718, -0.5532), (0.3977, 0.03616, -1.012), (0.3304, -0.01163, -1.03), (-0.468, -1.103, -0.8385), (-0.2487, -1.229, 0.8182), (-1.112, -0.7311, 0.6967), (-1.112, 0.2689, 0.7365), (-0.246, 0.9776, 0.7351), (-0.163, -1.183, 0.8182), (0.7944, -0.7311, 0.7402), (0.8181, 0.6331, 0.6831), (-0.8135, 0.4413, 0.7923), (-0.3171, -0.9486, 0.8182), (-0.246, 2.484, -0.2235), (0.7949, 2.718, -0.02824), (-0.246, 2.442, 0.1519), (-2.548, -2.047, -0.03124), (2.471, 1.752, -0.3012), (1.828, -1.091, -0.01997), (-0.1437, -2.906, 0.01394)], [], [(4, 26, 15, 16), (21, 16, 15, 14, 22), (6, 8, 12, 13, 5), (2, 11, 12, 8, 1), (11, 9, 10, 13, 12), (17, 21, 22, 18, 19, 20), (2, 27, 9, 11), (5, 26, 4, 6), (10, 29, 26, 5, 13), (18, 22, 14, 0), (7, 3, 20, 19), (9, 28, 29, 10), (24, 23, 25), (3, 24, 25, 17, 20), (1, 23, 24, 3, 27, 2), (6, 4, 16, 21, 17, 25, 23, 1, 8), (9, 27, 3, 7, 28), (29, 28, 7, 19, 18, 0), (26, 29, 0, 14, 15)])
me_cylinder_002.materials.append(mat_material_002)
me_cylinder_002.use_remesh_preserve_volume = False
me_cylinder_002.use_remesh_preserve_attributes = False
me_cylinder_002.use_mirror_vertex_groups = False
me_cylinder_002.update()
me_cylinder_001 = bpy.data.meshes.new('Cylinder.001')
me_cylinder_001.from_pydata([(0.3542, 0.9316, -1.052), (1.22, 0.4316, -1.052), (1.22, -0.5684, -1.052), (0.3542, -1.068, -1.052), (-0.5119, -0.5684, -1.052), (-0.5119, 0.4316, -1.052), (1.22, 1.298, -0.1036), (0.3542, 1.798, -0.1433), (1.22, -0.5684, 0.3209), (1.22, 0.1948, 0.4683), (0.3542, -1.068, 0.6449), (-0.5119, -0.5684, 0.377), (-0.5119, 0.4316, 0.4344), (0.06456, 0.7644, 0.6509), (0.6205, 0.3842, 0.8195), (0.3968, -1.044, 0.661)], [], [(0, 1, 2, 3, 4, 5), (14, 15, 8, 9), (14, 13, 12, 11, 10, 15), (0, 7, 6, 1), (13, 14, 9, 6, 7), (1, 6, 9, 8, 2), (5, 12, 13, 7, 0), (4, 11, 12, 5), (3, 10, 11, 4), (2, 8, 15, 10, 3)])
me_cylinder_001.materials.append(mat_material_002)
me_cylinder_001.use_remesh_preserve_volume = False
me_cylinder_001.use_remesh_preserve_attributes = False
me_cylinder_001.use_mirror_vertex_groups = False
me_cylinder_001.update()

# ---- objects
ob_cylinder_009 = bpy.data.objects.new('Cylinder.009', me_cylinder_009)
ob_plane = bpy.data.objects.new('Plane', me_plane_001)
ob_cylinder_008 = bpy.data.objects.new('Cylinder.008', me_cylinder_008)
ob_cylinder_007 = bpy.data.objects.new('Cylinder.007', me_cylinder)
ob_cylinder_006 = bpy.data.objects.new('Cylinder.006', me_cylinder_007)
ob_cylinder_005 = bpy.data.objects.new('Cylinder.005', me_cylinder_006)
ob_cylinder_004 = bpy.data.objects.new('Cylinder.004', me_cylinder_005)
ob_cylinder_003 = bpy.data.objects.new('Cylinder.003', me_cylinder_004)
ob_cylinder_002 = bpy.data.objects.new('Cylinder.002', me_cylinder_003)
ob_cylinder_001 = bpy.data.objects.new('Cylinder.001', me_cylinder_002)
ob_cylinder = bpy.data.objects.new('Cylinder', me_cylinder_001)
ob_lamp = bpy.data.objects.new('Lamp', light_lamp)
ob_camera = bpy.data.objects.new('Camera', cam_camera)

# ---- transforms, parenting, visibility, modifiers, constraints
ob_cylinder_009.location = (-9.338, 1.524, 2.399)
ob_cylinder_009.rotation_euler = (0.1013, -0.0, 0.0)
ob_cylinder_009.scale = (0.6529, 0.6529, 4.685)
ob_cylinder_009.lineart.crease_threshold = 0.0
ob_plane.location = (0.281, 0.03023, 0.1255)
ob_plane.scale = (14.93, 14.93, 14.93)
ob_plane.lineart.crease_threshold = 0.0
ob_cylinder_008.location = (-5.82, 4.106, 3.478)
ob_cylinder_008.rotation_euler = (0.0, -0.0, -2.855)
ob_cylinder_008.scale = (1.267, 1.267, 3.592)
ob_cylinder_008.lineart.crease_threshold = 0.0
ob_cylinder_007.location = (-4.099, 0.8061, 1.681)
ob_cylinder_007.scale = (1.0, 1.0, 4.472)
ob_cylinder_007.lineart.crease_threshold = 0.0
ob_cylinder_006.location = (-4.71, -2.086, 3.451)
ob_cylinder_006.scale = (0.5973, 0.5973, 3.124)
ob_cylinder_006.lineart.crease_threshold = 0.0
ob_cylinder_005.location = (-8.359, -0.6991, 1.707)
ob_cylinder_005.rotation_euler = (-0.2525, -0.01402, 1.651)
ob_cylinder_005.scale = (0.7072, 0.7072, 2.283)
ob_cylinder_005.lineart.crease_threshold = 0.0
ob_cylinder_004.location = (-6.768, -2.899, 2.046)
ob_cylinder_004.rotation_euler = (0.213, 0.006529, -0.07773)
ob_cylinder_004.scale = (1.0, 1.0, 3.188)
ob_cylinder_004.lineart.crease_threshold = 0.0
ob_cylinder_003.location = (-6.759, 1.369, 1.956)
ob_cylinder_003.scale = (1.0, 1.0, 1.827)
ob_cylinder_003.lineart.crease_threshold = 0.0
ob_cylinder_002.location = (-3.261, -0.9559, 0.2417)
ob_cylinder_002.rotation_euler = (1.615, 0.3524, 0.4784)
ob_cylinder_002.scale = (-0.2051, -0.2051, -0.8853)
ob_cylinder_002.lineart.crease_threshold = 0.0
ob_cylinder_001.location = (-4.4, -2.923, 1.422)
ob_cylinder_001.rotation_euler = (0.1802, -0.8966, -0.9789)
ob_cylinder_001.scale = (0.2509, 0.2509, -2.672)
ob_cylinder_001.lineart.crease_threshold = 0.0
ob_cylinder.location = (-6.573, 0.0003377, 0.9657)
ob_cylinder.rotation_euler = (0.3755, -0.06311, 0.1641)
ob_cylinder.scale = (0.4337, 0.4337, 2.955)
ob_cylinder.lineart.crease_threshold = 0.0
ob_lamp.location = (-0.4904, 0.3974, 10.97)
ob_lamp.rotation_euler = (0.6503, 0.05522, 1.866)
ob_lamp.lock_rotations_4d = False
ob_lamp.empty_display_type = 'ARROWS'
ob_lamp.color = (0.0, 0.0, 0.0, 0.0)
ob_lamp.lineart.crease_threshold = 0.0
ob_camera.location = (7.481, -6.508, 5.344)
ob_camera.rotation_euler = (1.109, 0.0, 0.8149)
ob_camera.lock_rotations_4d = False
ob_camera.empty_display_type = 'ARROWS'
ob_camera.color = (0.0, 0.0, 0.0, 0.0)
ob_camera.display_type = 'WIRE'
ob_camera.lineart.crease_threshold = 0.0

# ---- collection membership
col_collection_1.objects.link(ob_cylinder_009)
col_collection_1.objects.link(ob_plane)
col_collection_1.objects.link(ob_cylinder_008)
col_collection_1.objects.link(ob_cylinder_007)
col_collection_1.objects.link(ob_cylinder_006)
col_collection_1.objects.link(ob_cylinder_005)
col_collection_1.objects.link(ob_cylinder_004)
col_collection_1.objects.link(ob_cylinder_003)
col_collection_1.objects.link(ob_cylinder_002)
col_collection_1.objects.link(ob_cylinder_001)
col_collection_1.objects.link(ob_cylinder)
col_collection_1.objects.link(ob_lamp)
col_collection_1.objects.link(ob_camera)

# ---- scene / render settings (as saved in the file)
scene.camera = ob_camera
scene.frame_start = 1; scene.frame_end = 250; scene.frame_set(1)
scene.render.engine = 'CYCLES'
scene.render.resolution_percentage = 50
scene.render.dither_intensity = 0.0
scene.cycles.use_denoising = False
scene.cycles.samples = 128
scene.cycles.sampling_pattern = 'TABULATED_SOBOL'
scene.cycles.use_adaptive_sampling = False
scene.cycles.use_light_tree = False
scene.cycles.blur_glossy = 0.0
scene.cycles.sample_clamp_indirect = 0.0
scene.view_settings.view_transform = 'Standard'
bpy.context.view_layer.update()
